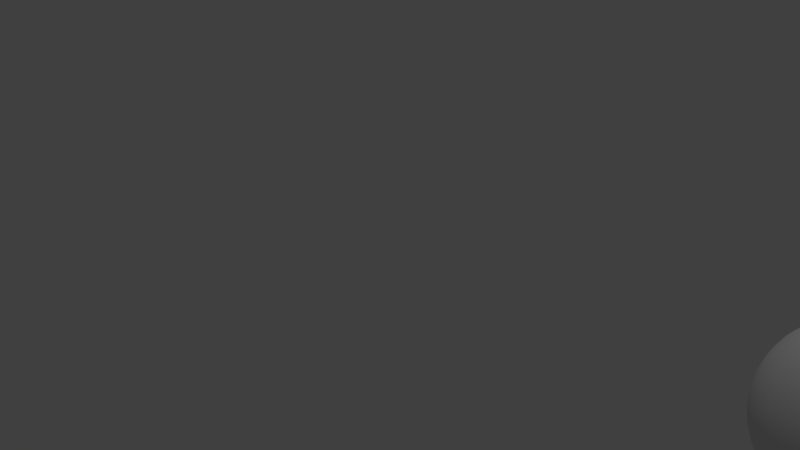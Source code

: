# Source: Simple_Eye_Rig.blend  (saved by Blender 2.79.0; exported with 4.5.12 LTS)
import bpy
from mathutils import Matrix  # noqa: F401  (used for matrix-valued properties, if any)

bpy.ops.wm.read_factory_settings(use_empty=True)
scene = bpy.context.scene
scene.name = 'Scene'

# ---- collections
col_collection_1 = bpy.data.collections.new('Collection 1'); scene.collection.children.link(col_collection_1)

# ---- materials (node trees are filled in below, after node groups)
mat_eye = bpy.data.materials.new('Eye')
mat_eye.alpha_threshold = 0.0
mat_eye.roughness = 0.5
mat_pupil = bpy.data.materials.new('Pupil')
mat_pupil.alpha_threshold = 0.0
mat_pupil.diffuse_color = (0.0, 0.0, 0.0, 1.0)
mat_pupil.roughness = 0.5

# ---- material node trees

# ---- world
world_world = bpy.data.worlds.new('World'); scene.world = world_world
world_world.color = (0.05088, 0.05088, 0.05088)
world_world.use_sun_shadow = False
world_world.sun_shadow_jitter_overblur = 0.0
world_world.cycles.sampling_method = 'MANUAL'

# ---- cameras
cam_camera = bpy.data.cameras.new('Camera')
cam_camera.clip_end = 100.0
cam_camera.lens = 35.0
cam_camera.sensor_width = 32.0
cam_camera.sensor_height = 18.0
cam_camera.ortho_scale = 7.314
cam_camera.dof.focus_distance = 0.0

# ---- lights
light_lamp = bpy.data.lights.new('Lamp', 'POINT')
light_lamp.transmission_factor = 0.0
light_lamp.cutoff_distance = 30.0
light_lamp.energy = 100.0
light_lamp.shadow_buffer_clip_start = 1.001
light_lamp.shadow_soft_size = 0.1
light_lamp.shadow_maximum_resolution = 0.006
light_lamp.use_absolute_resolution = True

# ---- meshes
me_sphere_001 = bpy.data.meshes.new('Sphere.001')
me_sphere_001.from_pydata([(-1.085e-07, 1.0, 4.829e-08), (0.03806, -0.9808, 0.1913), (0.07466, -0.9239, 0.3753), (0.1084, -0.8315, 0.5449), (0.1379, -0.7071, 0.6935), (0.1622, -0.5556, 0.8155), (0.1802, -0.3827, 0.9061), (0.1913, -0.1951, 0.9619), (0.1951, -2.265e-07, 0.9808), (0.1913, 0.1951, 0.9619), (0.1802, 0.3827, 0.9061), (0.1622, 0.5556, 0.8155), (0.1379, 0.7071, 0.6935), (0.1084, 0.8315, 0.5449), (0.07466, 0.9239, 0.3753), (0.03806, 0.9808, 0.1913), (0.07466, -0.9808, 0.1802), (0.1464, -0.9239, 0.3536), (0.2126, -0.8315, 0.5133), (0.2706, -0.7071, 0.6533), (0.3182, -0.5556, 0.7682), (0.3536, -0.3827, 0.8536), (0.3753, -0.1951, 0.9061), (0.3827, -2.172e-07, 0.9239), (0.3753, 0.1951, 0.9061), (0.3536, 0.3827, 0.8536), (0.3182, 0.5556, 0.7682), (0.2706, 0.7071, 0.6533), (0.2126, 0.8315, 0.5133), (0.1464, 0.9239, 0.3536), (0.07466, 0.9808, 0.1802), (0.1084, -0.9808, 0.1622), (0.2126, -0.9239, 0.3182), (0.3087, -0.8315, 0.4619), (0.3928, -0.7071, 0.5879), (0.4619, -0.5556, 0.6913), (0.5133, -0.3827, 0.7682), (0.5449, -0.1951, 0.8155), (0.5556, -2.022e-07, 0.8315), (0.5449, 0.1951, 0.8155), (0.5133, 0.3827, 0.7682), (0.4619, 0.5556, 0.6913), (0.3928, 0.7071, 0.5879), (0.3087, 0.8315, 0.4619), (0.2126, 0.9239, 0.3182), (0.1084, 0.9808, 0.1622), (0.1379, -0.9808, 0.1379), (0.2706, -0.9239, 0.2706), (0.3928, -0.8315, 0.3928), (0.5, -0.7071, 0.5), (0.5879, -0.5556, 0.5879), (0.6533, -0.3827, 0.6533), (0.6935, -0.1951, 0.6935), (0.7071, -1.819e-07, 0.7071), (0.6935, 0.1951, 0.6935), (0.6533, 0.3827, 0.6533), (0.5879, 0.5556, 0.5879), (0.5, 0.7071, 0.5), (0.3928, 0.8315, 0.3928), (0.2706, 0.9239, 0.2706), (0.1379, 0.9808, 0.1379), (0.1622, -0.9808, 0.1084), (0.3182, -0.9239, 0.2126), (0.4619, -0.8315, 0.3087), (0.5879, -0.7071, 0.3928), (0.6913, -0.5556, 0.4619), (0.7682, -0.3827, 0.5133), (0.8155, -0.1951, 0.5449), (0.8315, -1.572e-07, 0.5556), (0.8155, 0.1951, 0.5449), (0.7682, 0.3827, 0.5133), (0.6913, 0.5556, 0.4619), (0.5879, 0.7071, 0.3928), (0.4619, 0.8315, 0.3087), (0.3182, 0.9239, 0.2126), (0.1622, 0.9808, 0.1084), (0.1802, -0.9808, 0.07466), (0.3536, -0.9239, 0.1464), (0.5133, -0.8315, 0.2126), (0.6533, -0.7071, 0.2706), (0.7682, -0.5556, 0.3182), (0.8536, -0.3827, 0.3536), (0.9061, -0.1951, 0.3753), (0.9239, -1.291e-07, 0.3827), (0.9061, 0.1951, 0.3753), (0.8536, 0.3827, 0.3536), (0.7682, 0.5556, 0.3182), (0.6533, 0.7071, 0.2706), (0.5133, 0.8315, 0.2126), (0.3536, 0.9239, 0.1464), (0.1802, 0.9808, 0.07466), (0.1913, -0.9808, 0.03806), (0.3753, -0.9239, 0.07466), (0.5449, -0.8315, 0.1084), (0.6935, -0.7071, 0.1379), (0.8155, -0.5556, 0.1622), (0.9061, -0.3827, 0.1802), (0.9619, -0.1951, 0.1913), (0.9808, -9.85e-08, 0.1951), (0.9619, 0.1951, 0.1913), (0.9061, 0.3827, 0.1802), (0.8155, 0.5556, 0.1622), (0.6935, 0.7071, 0.1379), (0.5449, 0.8315, 0.1084), (0.3753, 0.9239, 0.07466), (0.1913, 0.9808, 0.03806), (0.1951, -0.9808, -2.752e-07), (0.3827, -0.9239, -2.585e-07), (0.5556, -0.8315, -2.36e-07), (0.7071, -0.7071, -2.232e-07), (0.8315, -0.5556, -2.134e-07), (0.9239, -0.3827, -1.256e-07), (0.9808, -0.1951, -2.143e-07), (1.0, -6.672e-08, -1.676e-07), (0.9808, 0.1951, -1.507e-07), (0.9239, 0.3827, 4.378e-08), (0.8315, 0.5556, -3.236e-08), (0.7071, 0.7071, 7.23e-09), (0.5556, 0.8315, 5.14e-09), (0.3827, 0.9239, 5.745e-08), (0.1951, 0.9808, 6.299e-08), (0.1913, -0.9808, -0.03806), (0.3753, -0.9239, -0.07466), (0.5449, -0.8315, -0.1084), (0.6935, -0.7071, -0.1379), (0.8155, -0.5556, -0.1622), (0.9061, -0.3827, -0.1802), (0.9619, -0.1951, -0.1913), (0.9808, -3.493e-08, -0.1951), (0.9619, 0.1951, -0.1913), (0.9061, 0.3827, -0.1802), (0.8155, 0.5556, -0.1622), (0.6935, 0.7071, -0.1379), (0.5449, 0.8315, -0.1084), (0.3753, 0.9239, -0.07466), (0.1913, 0.9808, -0.03806), (0.1802, -0.9808, -0.07466), (0.3536, -0.9239, -0.1464), (0.5133, -0.8315, -0.2126), (0.6533, -0.7071, -0.2706), (0.7682, -0.5556, -0.3182), (0.8536, -0.3827, -0.3536), (0.9061, -0.1951, -0.3753), (0.9239, -4.371e-09, -0.3827), (0.9061, 0.1951, -0.3753), (0.8536, 0.3827, -0.3536), (0.7682, 0.5556, -0.3182), (0.6533, 0.7071, -0.2706), (0.5133, 0.8315, -0.2126), (0.3536, 0.9239, -0.1464), (0.1802, 0.9808, -0.07466), (0.1622, -0.9808, -0.1084), (0.3182, -0.9239, -0.2126), (0.4619, -0.8315, -0.3087), (0.5879, -0.7071, -0.3928), (0.6913, -0.5556, -0.4619), (0.7682, -0.3827, -0.5133), (0.8155, -0.1951, -0.5449), (0.8315, 2.38e-08, -0.5556), (0.8155, 0.1951, -0.5449), (0.7682, 0.3827, -0.5133), (0.6913, 0.5556, -0.4619), (0.5879, 0.7071, -0.3928), (0.4619, 0.8315, -0.3087), (0.3182, 0.9239, -0.2126), (0.1622, 0.9808, -0.1084), (0.1379, -0.9808, -0.138), (0.2706, -0.9239, -0.2706), (0.3928, -0.8315, -0.3928), (0.5, -0.7071, -0.5), (0.5879, -0.5556, -0.5879), (0.6533, -0.3827, -0.6533), (0.6935, -0.1951, -0.6935), (0.7071, 4.848e-08, -0.7071), (0.6935, 0.1951, -0.6935), (0.6533, 0.3827, -0.6533), (0.5879, 0.5556, -0.5879), (0.5, 0.7071, -0.5), (0.3928, 0.8315, -0.3928), (0.2706, 0.9239, -0.2706), (0.1379, 0.9808, -0.1379), (0.1084, -0.9808, -0.1622), (0.2126, -0.9239, -0.3182), (0.3087, -0.8315, -0.4619), (0.3928, -0.7071, -0.5879), (0.4619, -0.5556, -0.6913), (0.5133, -0.3827, -0.7682), (0.5449, -0.1951, -0.8155), (0.5556, 6.875e-08, -0.8315), (0.5449, 0.1951, -0.8155), (0.5133, 0.3827, -0.7682), (0.4619, 0.5556, -0.6913), (0.3928, 0.7071, -0.5879), (0.3087, 0.8315, -0.4619), (0.2126, 0.9239, -0.3182), (0.1084, 0.9808, -0.1622), (0.07466, -0.9808, -0.1802), (0.1464, -0.9239, -0.3536), (0.2126, -0.8315, -0.5133), (0.2706, -0.7071, -0.6533), (0.3182, -0.5556, -0.7682), (0.3536, -0.3827, -0.8536), (0.3753, -0.1951, -0.9061), (0.3827, 8.38e-08, -0.9239), (0.3753, 0.1951, -0.9061), (0.3536, 0.3827, -0.8536), (0.3182, 0.5556, -0.7682), (0.2706, 0.7071, -0.6533), (0.2126, 0.8315, -0.5133), (0.1464, 0.9239, -0.3536), (0.07466, 0.9808, -0.1802), (0.03806, -0.9808, -0.1913), (0.07466, -0.9239, -0.3753), (0.1084, -0.8315, -0.5449), (0.1379, -0.7071, -0.6935), (0.1622, -0.5556, -0.8155), (0.1802, -0.3827, -0.9061), (0.1913, -0.1951, -0.9619), (0.1951, 9.307e-08, -0.9808), (0.1913, 0.1951, -0.9619), (0.1802, 0.3827, -0.9061), (0.1622, 0.5556, -0.8155), (0.1379, 0.7071, -0.6935), (0.1084, 0.8315, -0.5449), (0.07466, 0.9239, -0.3753), (0.03806, 0.9808, -0.1913), (-1.157e-07, -0.9808, -0.1951), (-6.726e-08, -0.9239, -0.3827), (-8.217e-08, -0.8315, -0.5556), (-1.343e-07, -0.7071, -0.7071), (-1.939e-07, -0.5556, -0.8315), (-4.491e-08, -0.3827, -0.9239), (-1.939e-07, -0.1951, -0.9808), (-2.088e-07, 9.62e-08, -1.0), (-1.939e-07, 0.1951, -0.9808), (-4.491e-08, 0.3827, -0.9239), (-1.939e-07, 0.5556, -0.8315), (-1.343e-07, 0.7071, -0.7071), (-1.194e-07, 0.8315, -0.5556), (-1.045e-07, 0.9239, -0.3827), (-1.045e-07, 0.9808, -0.1951), (-0.03806, -0.9808, -0.1913), (-0.07466, -0.9239, -0.3753), (-0.1084, -0.8315, -0.5449), (-0.1379, -0.7071, -0.6935), (-0.1622, -0.5556, -0.8155), (-0.1802, -0.3827, -0.9061), (-0.1913, -0.1951, -0.9619), (-0.1951, 9.307e-08, -0.9808), (-0.1913, 0.1951, -0.9619), (-0.1802, 0.3827, -0.9061), (-0.1622, 0.5556, -0.8155), (-0.1379, 0.7071, -0.6935), (-0.1084, 0.8315, -0.5449), (-0.07466, 0.9239, -0.3753), (-0.03806, 0.9808, -0.1913), (-2.332e-07, -1.0, -5.786e-07), (-0.07466, -0.9808, -0.1802), (-0.1464, -0.9239, -0.3536), (-0.2126, -0.8315, -0.5133), (-0.2706, -0.7071, -0.6533), (-0.3182, -0.5556, -0.7682), (-0.3536, -0.3827, -0.8536), (-0.3753, -0.1951, -0.9061), (-0.3827, 8.38e-08, -0.9239), (-0.3753, 0.1951, -0.9061), (-0.3536, 0.3827, -0.8536), (-0.3182, 0.5556, -0.7682), (-0.2706, 0.7071, -0.6533), (-0.2126, 0.8315, -0.5133), (-0.1464, 0.9239, -0.3536), (-0.07466, 0.9808, -0.1802), (-0.1084, -0.9808, -0.1622), (-0.2126, -0.9239, -0.3182), (-0.3087, -0.8315, -0.4619), (-0.3928, -0.7071, -0.5879), (-0.4619, -0.5556, -0.6913), (-0.5133, -0.3827, -0.7682), (-0.5449, -0.1951, -0.8155), (-0.5556, 6.875e-08, -0.8315), (-0.5449, 0.1951, -0.8155), (-0.5133, 0.3827, -0.7682), (-0.4619, 0.5556, -0.6913), (-0.3928, 0.7071, -0.5879), (-0.3087, 0.8315, -0.4619), (-0.2126, 0.9239, -0.3182), (-0.1084, 0.9808, -0.1622), (-0.1379, -0.9808, -0.138), (-0.2706, -0.9239, -0.2706), (-0.3928, -0.8315, -0.3928), (-0.5, -0.7071, -0.5), (-0.5879, -0.5556, -0.5879), (-0.6533, -0.3827, -0.6533), (-0.6935, -0.1951, -0.6935), (-0.7071, 4.848e-08, -0.7071), (-0.6935, 0.1951, -0.6935), (-0.6533, 0.3827, -0.6533), (-0.5879, 0.5556, -0.5879), (-0.5, 0.7071, -0.5), (-0.3928, 0.8315, -0.3928), (-0.2706, 0.9239, -0.2706), (-0.1379, 0.9808, -0.1379), (-0.1622, -0.9808, -0.1084), (-0.3182, -0.9239, -0.2126), (-0.4619, -0.8315, -0.3087), (-0.5879, -0.7071, -0.3928), (-0.6913, -0.5556, -0.4619), (-0.7682, -0.3827, -0.5133), (-0.8155, -0.1951, -0.5449), (-0.8315, 2.38e-08, -0.5556), (-0.8155, 0.1951, -0.5449), (-0.7682, 0.3827, -0.5133), (-0.6913, 0.5556, -0.4619), (-0.5879, 0.7071, -0.3928), (-0.4619, 0.8315, -0.3087), (-0.3182, 0.9239, -0.2126), (-0.1622, 0.9808, -0.1084), (-0.1802, -0.9808, -0.07466), (-0.3536, -0.9239, -0.1464), (-0.5133, -0.8315, -0.2126), (-0.6533, -0.7071, -0.2706), (-0.7682, -0.5556, -0.3182), (-0.8536, -0.3827, -0.3536), (-0.9061, -0.1951, -0.3753), (-0.9239, -4.371e-09, -0.3827), (-0.9061, 0.1951, -0.3753), (-0.8536, 0.3827, -0.3536), (-0.7682, 0.5556, -0.3182), (-0.6533, 0.7071, -0.2706), (-0.5133, 0.8315, -0.2126), (-0.3536, 0.9239, -0.1464), (-0.1802, 0.9808, -0.07466), (-0.1913, -0.9808, -0.03806), (-0.3753, -0.9239, -0.07466), (-0.5449, -0.8315, -0.1084), (-0.6935, -0.7071, -0.1379), (-0.8155, -0.5556, -0.1622), (-0.9061, -0.3827, -0.1802), (-0.9619, -0.1951, -0.1913), (-0.9808, -3.493e-08, -0.1951), (-0.9619, 0.1951, -0.1913), (-0.9061, 0.3827, -0.1802), (-0.8155, 0.5556, -0.1622), (-0.6935, 0.7071, -0.1379), (-0.5449, 0.8315, -0.1084), (-0.3753, 0.9239, -0.07466), (-0.1913, 0.9808, -0.03806), (-0.1951, -0.9808, -2.603e-07), (-0.3827, -0.9239, -2.212e-07), (-0.5556, -0.8315, -2.062e-07), (-0.7071, -0.7071, -8.906e-08), (-0.8315, -0.5556, -1.967e-08), (-0.9239, -0.3827, -1.703e-07), (-0.9808, -0.1951, 8.376e-08), (-1.0, -6.672e-08, 7.084e-08), (-0.9808, 0.1951, 1.473e-07), (-0.9239, 0.3827, -4.563e-08), (-0.8315, 0.5556, 1.614e-07), (-0.7071, 0.7071, 1.413e-07), (-0.5556, 0.8315, 8.71e-08), (-0.3827, 0.9239, 1.096e-07), (-0.1951, 0.9808, 5.554e-08), (-0.1913, -0.9808, 0.03806), (-0.3753, -0.9239, 0.07466), (-0.5449, -0.8315, 0.1084), (-0.6935, -0.7071, 0.1379), (-0.8155, -0.5556, 0.1622), (-0.9061, -0.3827, 0.1802), (-0.9619, -0.1951, 0.1913), (-0.9808, -9.85e-08, 0.1951), (-0.9619, 0.1951, 0.1913), (-0.9061, 0.3827, 0.1802), (-0.8155, 0.5556, 0.1622), (-0.6935, 0.7071, 0.1379), (-0.5449, 0.8315, 0.1084), (-0.3753, 0.9239, 0.07466), (-0.1913, 0.9808, 0.03806), (-0.1802, -0.9808, 0.07466), (-0.3536, -0.9239, 0.1464), (-0.5133, -0.8315, 0.2126), (-0.6533, -0.7071, 0.2706), (-0.7682, -0.5556, 0.3182), (-0.8536, -0.3827, 0.3536), (-0.9061, -0.1951, 0.3753), (-0.9239, -1.291e-07, 0.3827), (-0.9061, 0.1951, 0.3753), (-0.8536, 0.3827, 0.3536), (-0.7682, 0.5556, 0.3182), (-0.6533, 0.7071, 0.2706), (-0.5133, 0.8315, 0.2126), (-0.3536, 0.9239, 0.1464), (-0.1802, 0.9808, 0.07466), (-0.1622, -0.9808, 0.1084), (-0.3182, -0.9239, 0.2126), (-0.4619, -0.8315, 0.3087), (-0.5879, -0.7071, 0.3928), (-0.6913, -0.5556, 0.4619), (-0.7682, -0.3827, 0.5133), (-0.8155, -0.1951, 0.5449), (-0.8315, -1.572e-07, 0.5556), (-0.8155, 0.1951, 0.5449), (-0.7682, 0.3827, 0.5133), (-0.6913, 0.5556, 0.4619), (-0.5879, 0.7071, 0.3928), (-0.4619, 0.8315, 0.3087), (-0.3182, 0.9239, 0.2126), (-0.1622, 0.9808, 0.1084), (-0.1379, -0.9808, 0.1379), (-0.2706, -0.9239, 0.2706), (-0.3928, -0.8315, 0.3928), (-0.5, -0.7071, 0.5), (-0.5879, -0.5556, 0.5879), (-0.6533, -0.3827, 0.6533), (-0.6935, -0.1951, 0.6935), (-0.7071, -1.819e-07, 0.7071), (-0.6935, 0.1951, 0.6935), (-0.6533, 0.3827, 0.6533), (-0.5879, 0.5556, 0.5879), (-0.5, 0.7071, 0.5), (-0.3928, 0.8315, 0.3928), (-0.2706, 0.9239, 0.2706), (-0.1379, 0.9808, 0.1379), (-0.1084, -0.9808, 0.1622), (-0.2126, -0.9239, 0.3182), (-0.3087, -0.8315, 0.4619), (-0.3928, -0.7071, 0.5879), (-0.4619, -0.5556, 0.6913), (-0.5133, -0.3827, 0.7682), (-0.5449, -0.1951, 0.8155), (-0.5556, -2.022e-07, 0.8315), (-0.5449, 0.1951, 0.8155), (-0.5133, 0.3827, 0.7682), (-0.4619, 0.5556, 0.6913), (-0.3928, 0.7071, 0.5879), (-0.3087, 0.8315, 0.4619), (-0.2126, 0.9239, 0.3182), (-0.1084, 0.9808, 0.1622), (-0.07466, -0.9808, 0.1802), (-0.1464, -0.9239, 0.3536), (-0.2126, -0.8315, 0.5133), (-0.2706, -0.7071, 0.6533), (-0.3182, -0.5556, 0.7682), (-0.3536, -0.3827, 0.8536), (-0.3753, -0.1951, 0.9061), (-0.3827, -2.172e-07, 0.9239), (-0.3753, 0.1951, 0.9061), (-0.3536, 0.3827, 0.8536), (-0.3182, 0.5556, 0.7682), (-0.2706, 0.7071, 0.6533), (-0.2126, 0.8315, 0.5133), (-0.1464, 0.9239, 0.3536), (-0.07466, 0.9808, 0.1802), (-0.03806, -0.9808, 0.1913), (-0.07466, -0.9239, 0.3753), (-0.1084, -0.8315, 0.5449), (-0.1379, -0.7071, 0.6935), (-0.1622, -0.5556, 0.8155), (-0.1802, -0.3827, 0.9061), (-0.1913, -0.1951, 0.9619), (-0.1951, -2.265e-07, 0.9808), (-0.1913, 0.1951, 0.9619), (-0.1802, 0.3827, 0.9061), (-0.1622, 0.5556, 0.8155), (-0.1379, 0.7071, 0.6935), (-0.1084, 0.8315, 0.5449), (-0.07466, 0.9239, 0.3753), (-0.03806, 0.9808, 0.1913), (-7.099e-08, -0.9808, 0.1951), (-3.001e-08, -0.9239, 0.3827), (-2.095e-10, -0.8315, 0.5556), (4.449e-08, -0.7071, 0.7071), (1.637e-07, -0.5556, 0.8315), (-4.491e-08, -0.3827, 0.9239), (1.488e-07, -0.1951, 0.9808), (1.637e-07, -2.296e-07, 1.0), (1.488e-07, 0.1951, 0.9808), (-4.491e-08, 0.3827, 0.9239), (1.637e-07, 0.5556, 0.8315), (4.449e-08, 0.7071, 0.7071), (1.469e-08, 0.8315, 0.5556), (-3.001e-08, 0.9239, 0.3827), (-9.334e-08, 0.9808, 0.1951)], [], [(468, 467, 1, 2), (476, 475, 9, 10), (469, 468, 2, 3), (477, 476, 10, 11), (470, 469, 3, 4), (478, 477, 11, 12), (471, 470, 4, 5), (479, 478, 12, 13), (472, 471, 5, 6), (480, 479, 13, 14), (473, 472, 6, 7), (481, 480, 14, 15), (474, 473, 7, 8), (467, 256, 1), (0, 481, 15), (475, 474, 8, 9), (8, 7, 22, 23), (1, 256, 16), (0, 15, 30), (9, 8, 23, 24), (2, 1, 16, 17), (10, 9, 24, 25), (3, 2, 17, 18), (11, 10, 25, 26), (4, 3, 18, 19), (12, 11, 26, 27), (5, 4, 19, 20), (13, 12, 27, 28), (6, 5, 20, 21), (14, 13, 28, 29), (7, 6, 21, 22), (15, 14, 29, 30), (27, 26, 41, 42), (20, 19, 34, 35), (28, 27, 42, 43), (21, 20, 35, 36), (29, 28, 43, 44), (22, 21, 36, 37), (30, 29, 44, 45), (23, 22, 37, 38), (16, 256, 31), (0, 30, 45), (24, 23, 38, 39), (17, 16, 31, 32), (25, 24, 39, 40), (18, 17, 32, 33), (26, 25, 40, 41), (19, 18, 33, 34), (0, 45, 60), (39, 38, 53, 54), (32, 31, 46, 47), (40, 39, 54, 55), (33, 32, 47, 48), (41, 40, 55, 56), (34, 33, 48, 49), (42, 41, 56, 57), (35, 34, 49, 50), (43, 42, 57, 58), (36, 35, 50, 51), (44, 43, 58, 59), (37, 36, 51, 52), (45, 44, 59, 60), (38, 37, 52, 53), (31, 256, 46), (58, 57, 72, 73), (51, 50, 65, 66), (59, 58, 73, 74), (52, 51, 66, 67), (60, 59, 74, 75), (53, 52, 67, 68), (46, 256, 61), (0, 60, 75), (54, 53, 68, 69), (47, 46, 61, 62), (55, 54, 69, 70), (48, 47, 62, 63), (56, 55, 70, 71), (49, 48, 63, 64), (57, 56, 71, 72), (50, 49, 64, 65), (62, 61, 76, 77), (70, 69, 84, 85), (63, 62, 77, 78), (71, 70, 85, 86), (64, 63, 78, 79), (72, 71, 86, 87), (65, 64, 79, 80), (73, 72, 87, 88), (66, 65, 80, 81), (74, 73, 88, 89), (67, 66, 81, 82), (75, 74, 89, 90), (68, 67, 82, 83), (61, 256, 76), (0, 75, 90), (69, 68, 83, 84), (81, 80, 95, 96), (89, 88, 103, 104), (82, 81, 96, 97), (90, 89, 104, 105), (83, 82, 97, 98), (76, 256, 91), (0, 90, 105), (84, 83, 98, 99), (77, 76, 91, 92), (85, 84, 99, 100), (78, 77, 92, 93), (86, 85, 100, 101), (79, 78, 93, 94), (87, 86, 101, 102), (80, 79, 94, 95), (88, 87, 102, 103), (100, 99, 114, 115), (93, 92, 107, 108), (101, 100, 115, 116), (94, 93, 108, 109), (102, 101, 116, 117), (95, 94, 109, 110), (103, 102, 117, 118), (96, 95, 110, 111), (104, 103, 118, 119), (97, 96, 111, 112), (105, 104, 119, 120), (98, 97, 112, 113), (91, 256, 106), (0, 105, 120), (99, 98, 113, 114), (92, 91, 106, 107), (119, 118, 133, 134), (112, 111, 126, 127), (120, 119, 134, 135), (113, 112, 127, 128), (106, 256, 121), (0, 120, 135), (114, 113, 128, 129), (107, 106, 121, 122), (115, 114, 129, 130), (108, 107, 122, 123), (116, 115, 130, 131), (109, 108, 123, 124), (117, 116, 131, 132), (110, 109, 124, 125), (118, 117, 132, 133), (111, 110, 125, 126), (123, 122, 137, 138), (131, 130, 145, 146), (124, 123, 138, 139), (132, 131, 146, 147), (125, 124, 139, 140), (133, 132, 147, 148), (126, 125, 140, 141), (134, 133, 148, 149), (127, 126, 141, 142), (135, 134, 149, 150), (128, 127, 142, 143), (121, 256, 136), (0, 135, 150), (129, 128, 143, 144), (122, 121, 136, 137), (130, 129, 144, 145), (142, 141, 156, 157), (150, 149, 164, 165), (143, 142, 157, 158), (136, 256, 151), (0, 150, 165), (144, 143, 158, 159), (137, 136, 151, 152), (145, 144, 159, 160), (138, 137, 152, 153), (146, 145, 160, 161), (139, 138, 153, 154), (147, 146, 161, 162), (140, 139, 154, 155), (148, 147, 162, 163), (141, 140, 155, 156), (149, 148, 163, 164), (161, 160, 175, 176), (154, 153, 168, 169), (162, 161, 176, 177), (155, 154, 169, 170), (163, 162, 177, 178), (156, 155, 170, 171), (164, 163, 178, 179), (157, 156, 171, 172), (165, 164, 179, 180), (158, 157, 172, 173), (151, 256, 166), (0, 165, 180), (159, 158, 173, 174), (152, 151, 166, 167), (160, 159, 174, 175), (153, 152, 167, 168), (180, 179, 194, 195), (173, 172, 187, 188), (166, 256, 181), (0, 180, 195), (174, 173, 188, 189), (167, 166, 181, 182), (175, 174, 189, 190), (168, 167, 182, 183), (176, 175, 190, 191), (169, 168, 183, 184), (177, 176, 191, 192), (170, 169, 184, 185), (178, 177, 192, 193), (171, 170, 185, 186), (179, 178, 193, 194), (172, 171, 186, 187), (192, 191, 206, 207), (185, 184, 199, 200), (193, 192, 207, 208), (186, 185, 200, 201), (194, 193, 208, 209), (187, 186, 201, 202), (195, 194, 209, 210), (188, 187, 202, 203), (181, 256, 196), (0, 195, 210), (189, 188, 203, 204), (182, 181, 196, 197), (190, 189, 204, 205), (183, 182, 197, 198), (191, 190, 205, 206), (184, 183, 198, 199), (196, 256, 211), (0, 210, 225), (204, 203, 218, 219), (197, 196, 211, 212), (205, 204, 219, 220), (198, 197, 212, 213), (206, 205, 220, 221), (199, 198, 213, 214), (207, 206, 221, 222), (200, 199, 214, 215), (208, 207, 222, 223), (201, 200, 215, 216), (209, 208, 223, 224), (202, 201, 216, 217), (210, 209, 224, 225), (203, 202, 217, 218), (215, 214, 229, 230), (223, 222, 237, 238), (216, 215, 230, 231), (224, 223, 238, 239), (217, 216, 231, 232), (225, 224, 239, 240), (218, 217, 232, 233), (211, 256, 226), (0, 225, 240), (219, 218, 233, 234), (212, 211, 226, 227), (220, 219, 234, 235), (213, 212, 227, 228), (221, 220, 235, 236), (214, 213, 228, 229), (222, 221, 236, 237), (234, 233, 248, 249), (227, 226, 241, 242), (235, 234, 249, 250), (228, 227, 242, 243), (236, 235, 250, 251), (229, 228, 243, 244), (237, 236, 251, 252), (230, 229, 244, 245), (238, 237, 252, 253), (231, 230, 245, 246), (239, 238, 253, 254), (232, 231, 246, 247), (240, 239, 254, 255), (233, 232, 247, 248), (226, 256, 241), (0, 240, 255), (253, 252, 268, 269), (246, 245, 261, 262), (254, 253, 269, 270), (247, 246, 262, 263), (255, 254, 270, 271), (248, 247, 263, 264), (241, 256, 257), (0, 255, 271), (249, 248, 264, 265), (242, 241, 257, 258), (250, 249, 265, 266), (243, 242, 258, 259), (251, 250, 266, 267), (244, 243, 259, 260), (252, 251, 267, 268), (245, 244, 260, 261), (258, 257, 272, 273), (266, 265, 280, 281), (259, 258, 273, 274), (267, 266, 281, 282), (260, 259, 274, 275), (268, 267, 282, 283), (261, 260, 275, 276), (269, 268, 283, 284), (262, 261, 276, 277), (270, 269, 284, 285), (263, 262, 277, 278), (271, 270, 285, 286), (264, 263, 278, 279), (257, 256, 272), (0, 271, 286), (265, 264, 279, 280), (277, 276, 291, 292), (285, 284, 299, 300), (278, 277, 292, 293), (286, 285, 300, 301), (279, 278, 293, 294), (272, 256, 287), (0, 286, 301), (280, 279, 294, 295), (273, 272, 287, 288), (281, 280, 295, 296), (274, 273, 288, 289), (282, 281, 296, 297), (275, 274, 289, 290), (283, 282, 297, 298), (276, 275, 290, 291), (284, 283, 298, 299), (296, 295, 310, 311), (289, 288, 303, 304), (297, 296, 311, 312), (290, 289, 304, 305), (298, 297, 312, 313), (291, 290, 305, 306), (299, 298, 313, 314), (292, 291, 306, 307), (300, 299, 314, 315), (293, 292, 307, 308), (301, 300, 315, 316), (294, 293, 308, 309), (287, 256, 302), (0, 301, 316), (295, 294, 309, 310), (288, 287, 302, 303), (315, 314, 329, 330), (308, 307, 322, 323), (316, 315, 330, 331), (309, 308, 323, 324), (302, 256, 317), (0, 316, 331), (310, 309, 324, 325), (303, 302, 317, 318), (311, 310, 325, 326), (304, 303, 318, 319), (312, 311, 326, 327), (305, 304, 319, 320), (313, 312, 327, 328), (306, 305, 320, 321), (314, 313, 328, 329), (307, 306, 321, 322), (327, 326, 341, 342), (320, 319, 334, 335), (328, 327, 342, 343), (321, 320, 335, 336), (329, 328, 343, 344), (322, 321, 336, 337), (330, 329, 344, 345), (323, 322, 337, 338), (331, 330, 345, 346), (324, 323, 338, 339), (317, 256, 332), (0, 331, 346), (325, 324, 339, 340), (318, 317, 332, 333), (326, 325, 340, 341), (319, 318, 333, 334), (346, 345, 360, 361), (339, 338, 353, 354), (332, 256, 347), (0, 346, 361), (340, 339, 354, 355), (333, 332, 347, 348), (341, 340, 355, 356), (334, 333, 348, 349), (342, 341, 356, 357), (335, 334, 349, 350), (343, 342, 357, 358), (336, 335, 350, 351), (344, 343, 358, 359), (337, 336, 351, 352), (345, 344, 359, 360), (338, 337, 352, 353), (350, 349, 364, 365), (358, 357, 372, 373), (351, 350, 365, 366), (359, 358, 373, 374), (352, 351, 366, 367), (360, 359, 374, 375), (353, 352, 367, 368), (361, 360, 375, 376), (354, 353, 368, 369), (347, 256, 362), (0, 361, 376), (355, 354, 369, 370), (348, 347, 362, 363), (356, 355, 370, 371), (349, 348, 363, 364), (357, 356, 371, 372), (369, 368, 383, 384), (362, 256, 377), (0, 376, 391), (370, 369, 384, 385), (363, 362, 377, 378), (371, 370, 385, 386), (364, 363, 378, 379), (372, 371, 386, 387), (365, 364, 379, 380), (373, 372, 387, 388), (366, 365, 380, 381), (374, 373, 388, 389), (367, 366, 381, 382), (375, 374, 389, 390), (368, 367, 382, 383), (376, 375, 390, 391), (388, 387, 402, 403), (381, 380, 395, 396), (389, 388, 403, 404), (382, 381, 396, 397), (390, 389, 404, 405), (383, 382, 397, 398), (391, 390, 405, 406), (384, 383, 398, 399), (377, 256, 392), (0, 391, 406), (385, 384, 399, 400), (378, 377, 392, 393), (386, 385, 400, 401), (379, 378, 393, 394), (387, 386, 401, 402), (380, 379, 394, 395), (392, 256, 407), (0, 406, 421), (400, 399, 414, 415), (393, 392, 407, 408), (401, 400, 415, 416), (394, 393, 408, 409), (402, 401, 416, 417), (395, 394, 409, 410), (403, 402, 417, 418), (396, 395, 410, 411), (404, 403, 418, 419), (397, 396, 411, 412), (405, 404, 419, 420), (398, 397, 412, 413), (406, 405, 420, 421), (399, 398, 413, 414), (411, 410, 425, 426), (419, 418, 433, 434), (412, 411, 426, 427), (420, 419, 434, 435), (413, 412, 427, 428), (421, 420, 435, 436), (414, 413, 428, 429), (407, 256, 422), (0, 421, 436), (415, 414, 429, 430), (408, 407, 422, 423), (416, 415, 430, 431), (409, 408, 423, 424), (417, 416, 431, 432), (410, 409, 424, 425), (418, 417, 432, 433), (430, 429, 444, 445), (423, 422, 437, 438), (431, 430, 445, 446), (424, 423, 438, 439), (432, 431, 446, 447), (425, 424, 439, 440), (433, 432, 447, 448), (426, 425, 440, 441), (434, 433, 448, 449), (427, 426, 441, 442), (435, 434, 449, 450), (428, 427, 442, 443), (436, 435, 450, 451), (429, 428, 443, 444), (422, 256, 437), (0, 436, 451), (449, 448, 463, 464), (442, 441, 456, 457), (450, 449, 464, 465), (443, 442, 457, 458), (451, 450, 465, 466), (444, 443, 458, 459), (437, 256, 452), (0, 451, 466), (445, 444, 459, 460), (438, 437, 452, 453), (446, 445, 460, 461), (439, 438, 453, 454), (447, 446, 461, 462), (440, 439, 454, 455), (448, 447, 462, 463), (441, 440, 455, 456), (461, 460, 475, 476), (454, 453, 468, 469), (462, 461, 476, 477), (455, 454, 469, 470), (463, 462, 477, 478), (456, 455, 470, 471), (464, 463, 478, 479), (457, 456, 471, 472), (465, 464, 479, 480), (458, 457, 472, 473), (466, 465, 480, 481), (459, 458, 473, 474), (452, 256, 467), (0, 466, 481), (460, 459, 474, 475), (453, 452, 467, 468)])
me_sphere_001.polygons.foreach_set('use_smooth', [True] * 512)
me_sphere_001.use_remesh_preserve_volume = False
me_sphere_001.use_remesh_preserve_attributes = False
me_sphere_001.use_mirror_vertex_groups = False
me_sphere_001.update()
me_sphere_002 = bpy.data.meshes.new('Sphere.002')
me_sphere_002.from_pydata([(5.96e-08, 0.02053, 0.436), (0.02991, 0.0595, -0.4313), (0.05866, 0.1372, -0.4101), (0.08516, 0.2097, -0.3732), (0.1084, 0.2741, -0.3219), (0.1275, 0.328, -0.2582), (0.1416, 0.3693, -0.1846), (0.1503, 0.3963, -0.1039), (0.1533, 0.4082, -0.01922), (0.1503, 0.4043, 0.0662), (0.1416, 0.385, 0.1491), (0.1275, 0.3508, 0.2262), (0.1084, 0.3032, 0.2947), (0.08516, 0.2438, 0.3518), (0.05866, 0.1752, 0.3954), (0.02991, 0.09977, 0.4238), (0.01378, 0.06379, -0.4315), (0.02703, 0.1457, -0.4105), (0.03924, 0.2219, -0.3737), (0.04994, 0.2897, -0.3226), (0.05872, 0.3463, -0.2591), (0.06525, 0.3896, -0.1856), (0.06927, 0.4179, -0.1049), (0.07062, 0.4302, -0.02026), (0.06927, 0.426, 0.06518), (0.06525, 0.4053, 0.1481), (0.05872, 0.3691, 0.2254), (0.04994, 0.3187, 0.2939), (0.03924, 0.2561, 0.3512), (0.02703, 0.1836, 0.395), (0.01378, 0.1041, 0.4236), (-0.002879, 0.06487, -0.4316), (-0.005647, 0.1478, -0.4106), (-0.008199, 0.225, -0.3739), (-0.01043, 0.2936, -0.3228), (-0.01227, 0.3509, -0.2593), (-0.01363, 0.3947, -0.1858), (-0.01447, 0.4233, -0.1052), (-0.01476, 0.4357, -0.02052), (-0.01447, 0.4313, 0.06493), (-0.01363, 0.4104, 0.1479), (-0.01227, 0.3737, 0.2251), (-0.01043, 0.3226, 0.2938), (-0.008198, 0.2591, 0.3511), (-0.005647, 0.1857, 0.3949), (-0.002879, 0.1051, 0.4236), (-0.01943, 0.06267, -0.4315), (-0.0381, 0.1435, -0.4104), (-0.05532, 0.2187, -0.3736), (-0.07041, 0.2856, -0.3224), (-0.08279, 0.3415, -0.2588), (-0.09199, 0.3843, -0.1853), (-0.09766, 0.4123, -0.1047), (-0.09957, 0.4245, -0.01999), (-0.09766, 0.4203, 0.06544), (-0.09199, 0.4, 0.1484), (-0.08279, 0.3643, 0.2256), (-0.07041, 0.3147, 0.2941), (-0.05532, 0.2529, 0.3514), (-0.0381, 0.1814, 0.3951), (-0.01943, 0.1029, 0.4237), (-0.03523, 0.05729, -0.4312), (-0.0691, 0.1329, -0.4099), (-0.1003, 0.2034, -0.3729), (-0.1277, 0.2661, -0.3215), (-0.1501, 0.3186, -0.2578), (-0.1668, 0.3588, -0.1841), (-0.1771, 0.3853, -0.1034), (-0.1806, 0.3969, -0.01869), (-0.1771, 0.3933, 0.06672), (-0.1668, 0.3746, 0.1496), (-0.1501, 0.3414, 0.2267), (-0.1277, 0.2952, 0.2951), (-0.1003, 0.2376, 0.3521), (-0.0691, 0.1709, 0.3956), (-0.03523, 0.09757, 0.4239), (-0.04967, 0.04894, -0.4308), (-0.09743, 0.1165, -0.4092), (-0.1415, 0.1797, -0.3718), (-0.18, 0.2359, -0.3201), (-0.2117, 0.283, -0.2561), (-0.2352, 0.3193, -0.1822), (-0.2497, 0.3433, -0.1014), (-0.2546, 0.3541, -0.01668), (-0.2497, 0.3513, 0.0687), (-0.2352, 0.335, 0.1514), (-0.2117, 0.3058, 0.2283), (-0.18, 0.2649, 0.2965), (-0.1415, 0.2138, 0.3532), (-0.09743, 0.1545, 0.3964), (-0.04967, 0.08922, 0.4243), (-0.06221, 0.03793, -0.4303), (-0.122, 0.09494, -0.4081), (-0.1772, 0.1483, -0.3703), (-0.2255, 0.196, -0.3182), (-0.2651, 0.2361, -0.2539), (-0.2946, 0.2672, -0.1798), (-0.3127, 0.2879, -0.0988), (-0.3189, 0.2977, -0.01402), (-0.3127, 0.296, 0.0713), (-0.2946, 0.2829, 0.1539), (-0.2651, 0.2589, 0.2306), (-0.2255, 0.225, 0.2984), (-0.1772, 0.1825, 0.3547), (-0.122, 0.1329, 0.3974), (-0.06221, 0.07821, 0.4249), (-0.07236, 0.0247, -0.4297), (-0.1419, 0.06898, -0.4069), (-0.2061, 0.1106, -0.3685), (-0.2623, 0.148, -0.3159), (-0.3084, 0.1797, -0.2512), (-0.3427, 0.2045, -0.1768), (-0.3638, 0.2214, -0.09567), (-0.3709, 0.2298, -0.01082), (-0.3638, 0.2294, 0.07444), (-0.3427, 0.2202, 0.1568), (-0.3084, 0.2025, 0.2332), (-0.2623, 0.177, 0.3006), (-0.2061, 0.1447, 0.3565), (-0.1419, 0.1069, 0.3986), (-0.07236, 0.06497, 0.4255), (-0.07972, 0.009734, -0.429), (-0.1564, 0.03963, -0.4055), (-0.227, 0.068, -0.3665), (-0.289, 0.09375, -0.3134), (-0.3398, 0.1159, -0.2482), (-0.3775, 0.1336, -0.1735), (-0.4008, 0.1462, -0.09213), (-0.4086, 0.1531, -0.007212), (-0.4008, 0.1542, 0.07798), (-0.3775, 0.1493, 0.1602), (-0.3398, 0.1387, 0.2362), (-0.289, 0.1228, 0.3032), (-0.227, 0.1021, 0.3585), (-0.1564, 0.07757, 0.4), (-0.07972, 0.05001, 0.4262), (-0.08402, -0.006376, -0.4282), (-0.1648, 0.008027, -0.404), (-0.2393, 0.02212, -0.3643), (-0.3045, 0.03536, -0.3106), (-0.3581, 0.04725, -0.245), (-0.3979, 0.05732, -0.1699), (-0.4224, 0.06518, -0.08831), (-0.4307, 0.07055, -0.003323), (-0.4224, 0.0732, 0.08179), (-0.3979, 0.07303, 0.1638), (-0.3581, 0.07006, 0.2394), (-0.3045, 0.0644, 0.3059), (-0.2393, 0.05627, 0.3606), (-0.1648, 0.04597, 0.4015), (-0.08402, 0.0339, 0.4269), (-0.0851, -0.02301, -0.4275), (-0.1669, -0.02461, -0.4025), (-0.2423, -0.02526, -0.3621), (-0.3084, -0.02494, -0.3078), (-0.3627, -0.02366, -0.2416), (-0.403, -0.02148, -0.1662), (-0.4278, -0.01846, -0.08437), (-0.4362, -0.01474, 0.0006942), (-0.4278, -0.01045, 0.08573), (-0.403, -0.005761, 0.1675), (-0.3627, -0.0008488, 0.2428), (-0.3084, 0.004096, 0.3088), (-0.2423, 0.008883, 0.3629), (-0.1669, 0.01333, 0.403), (-0.0851, 0.01726, 0.4277), (-0.0829, -0.03954, -0.4267), (-0.1626, -0.05703, -0.401), (-0.2361, -0.07233, -0.3599), (-0.3005, -0.08485, -0.305), (-0.3533, -0.09411, -0.2383), (-0.3926, -0.09975, -0.1625), (-0.4168, -0.1016, -0.08046), (-0.4249, -0.09946, 0.004684), (-0.4168, -0.09354, 0.08965), (-0.3926, -0.08403, 0.1712), (-0.3533, -0.07129, 0.2461), (-0.3005, -0.05581, 0.3116), (-0.2361, -0.03819, 0.3651), (-0.1626, -0.01909, 0.4046), (-0.0829, 0.0007344, 0.4285), (-0.07752, -0.05532, -0.4259), (-0.1521, -0.08799, -0.3995), (-0.2208, -0.1173, -0.3578), (-0.281, -0.1421, -0.3023), (-0.3304, -0.1614, -0.2351), (-0.3671, -0.1745, -0.159), (-0.3897, -0.1809, -0.07672), (-0.3973, -0.1804, 0.008494), (-0.3897, -0.1729, 0.09338), (-0.3671, -0.1588, 0.1747), (-0.3304, -0.1386, 0.2493), (-0.281, -0.113, 0.3143), (-0.2208, -0.08313, 0.3672), (-0.1521, -0.05005, 0.406), (-0.07752, -0.01505, 0.4292), (-0.06916, -0.06976, -0.4252), (-0.1357, -0.1163, -0.3982), (-0.1969, -0.1584, -0.3558), (-0.2507, -0.1944, -0.2998), (-0.2947, -0.2229, -0.2322), (-0.3275, -0.2428, -0.1558), (-0.3477, -0.2534, -0.0733), (-0.3545, -0.2543, 0.01198), (-0.3477, -0.2454, 0.0968), (-0.3275, -0.2271, 0.1779), (-0.2947, -0.2001, 0.2522), (-0.2507, -0.1653, 0.3167), (-0.1969, -0.1242, 0.3691), (-0.1357, -0.07836, 0.4074), (-0.06916, -0.02948, 0.4299), (-0.05814, -0.08228, -0.4247), (-0.114, -0.1409, -0.397), (-0.1656, -0.194, -0.3542), (-0.2107, -0.2397, -0.2977), (-0.2478, -0.2762, -0.2297), (-0.2753, -0.3021, -0.153), (-0.2923, -0.3164, -0.07034), (-0.298, -0.3185, 0.015), (-0.2923, -0.3084, 0.09977), (-0.2753, -0.2864, 0.1807), (-0.2478, -0.2534, 0.2547), (-0.2107, -0.2107, 0.3189), (-0.1656, -0.1599, 0.3708), (-0.114, -0.1029, 0.4085), (-0.05814, -0.042, 0.4305), (-0.04488, -0.09241, -0.4242), (-0.08804, -0.1607, -0.3961), (-0.1278, -0.2229, -0.3528), (-0.1627, -0.2765, -0.2959), (-0.1913, -0.3194, -0.2277), (-0.2126, -0.3501, -0.1507), (-0.2256, -0.3674, -0.06794), (-0.2301, -0.3705, 0.01745), (-0.2256, -0.3593, 0.1022), (-0.2126, -0.3344, 0.183), (-0.1913, -0.2966, 0.2567), (-0.1627, -0.2474, 0.3206), (-0.1278, -0.1888, 0.3722), (-0.08804, -0.1228, 0.4095), (-0.04488, -0.05214, 0.431), (-0.02991, -0.09977, -0.4238), (-0.05866, -0.1752, -0.3954), (-0.08516, -0.2438, -0.3518), (-0.1084, -0.3032, -0.2947), (-0.1275, -0.3508, -0.2262), (-0.1416, -0.385, -0.1491), (-0.1503, -0.4043, -0.0662), (-0.1533, -0.4082, 0.01922), (-0.1503, -0.3963, 0.1039), (-0.1416, -0.3693, 0.1846), (-0.1275, -0.328, 0.2582), (-0.1084, -0.2741, 0.3219), (-0.08516, -0.2097, 0.3732), (-0.05866, -0.1372, 0.4101), (-0.02991, -0.0595, 0.4313), (-1.788e-07, -0.02053, -0.436), (-0.01378, -0.1041, -0.4236), (-0.02703, -0.1836, -0.395), (-0.03924, -0.2561, -0.3512), (-0.04994, -0.3187, -0.2939), (-0.05872, -0.3691, -0.2254), (-0.06525, -0.4053, -0.1481), (-0.06927, -0.426, -0.06518), (-0.07062, -0.4302, 0.02026), (-0.06927, -0.4179, 0.1049), (-0.06525, -0.3896, 0.1856), (-0.05872, -0.3463, 0.2591), (-0.04994, -0.2897, 0.3226), (-0.03924, -0.2219, 0.3737), (-0.02703, -0.1457, 0.4105), (-0.01378, -0.06379, 0.4315), (0.002879, -0.1051, -0.4236), (0.005647, -0.1857, -0.3949), (0.008198, -0.2591, -0.3511), (0.01043, -0.3226, -0.2938), (0.01227, -0.3737, -0.2251), (0.01363, -0.4104, -0.1479), (0.01447, -0.4313, -0.06493), (0.01476, -0.4357, 0.02052), (0.01447, -0.4233, 0.1052), (0.01363, -0.3947, 0.1858), (0.01227, -0.3509, 0.2593), (0.01043, -0.2936, 0.3228), (0.008198, -0.225, 0.3739), (0.005647, -0.1478, 0.4106), (0.002879, -0.06487, 0.4316), (0.01943, -0.1029, -0.4237), (0.0381, -0.1814, -0.3951), (0.05532, -0.2529, -0.3514), (0.07041, -0.3147, -0.2941), (0.08279, -0.3643, -0.2256), (0.09199, -0.4, -0.1484), (0.09766, -0.4203, -0.06544), (0.09957, -0.4245, 0.01999), (0.09766, -0.4123, 0.1047), (0.09199, -0.3843, 0.1853), (0.08279, -0.3415, 0.2588), (0.07041, -0.2856, 0.3224), (0.05532, -0.2187, 0.3736), (0.0381, -0.1435, 0.4104), (0.01943, -0.06267, 0.4315), (0.03523, -0.09757, -0.4239), (0.0691, -0.1709, -0.3956), (0.1003, -0.2376, -0.3521), (0.1277, -0.2952, -0.2951), (0.1501, -0.3414, -0.2267), (0.1668, -0.3746, -0.1496), (0.1771, -0.3933, -0.06672), (0.1806, -0.3969, 0.01869), (0.1771, -0.3853, 0.1034), (0.1668, -0.3588, 0.1841), (0.1501, -0.3186, 0.2578), (0.1277, -0.2661, 0.3215), (0.1003, -0.2034, 0.3729), (0.0691, -0.1329, 0.4099), (0.03523, -0.05729, 0.4312), (0.04967, -0.08922, -0.4243), (0.09743, -0.1545, -0.3964), (0.1415, -0.2138, -0.3532), (0.18, -0.2649, -0.2965), (0.2117, -0.3058, -0.2283), (0.2352, -0.335, -0.1514), (0.2497, -0.3513, -0.0687), (0.2546, -0.3541, 0.01668), (0.2497, -0.3433, 0.1014), (0.2352, -0.3193, 0.1822), (0.2117, -0.283, 0.2561), (0.18, -0.2359, 0.3201), (0.1415, -0.1797, 0.3718), (0.09743, -0.1165, 0.4092), (0.04967, -0.04894, 0.4308), (0.06221, -0.07821, -0.4249), (0.122, -0.1329, -0.3974), (0.1772, -0.1825, -0.3547), (0.2255, -0.225, -0.2984), (0.2651, -0.2589, -0.2306), (0.2946, -0.2829, -0.1539), (0.3127, -0.296, -0.0713), (0.3189, -0.2977, 0.01402), (0.3127, -0.2879, 0.0988), (0.2946, -0.2672, 0.1798), (0.2651, -0.2361, 0.2539), (0.2255, -0.196, 0.3182), (0.1772, -0.1483, 0.3703), (0.122, -0.09494, 0.4081), (0.06221, -0.03793, 0.4303), (0.07236, -0.06497, -0.4255), (0.1419, -0.1069, -0.3986), (0.2061, -0.1447, -0.3565), (0.2623, -0.177, -0.3006), (0.3084, -0.2025, -0.2332), (0.3427, -0.2202, -0.1568), (0.3638, -0.2294, -0.07444), (0.3709, -0.2298, 0.01082), (0.3638, -0.2214, 0.09567), (0.3427, -0.2045, 0.1768), (0.3084, -0.1797, 0.2512), (0.2623, -0.148, 0.3159), (0.2061, -0.1106, 0.3685), (0.1419, -0.06898, 0.4069), (0.07236, -0.0247, 0.4297), (0.07972, -0.05001, -0.4262), (0.1564, -0.07757, -0.4), (0.227, -0.1021, -0.3585), (0.289, -0.1228, -0.3032), (0.3398, -0.1387, -0.2362), (0.3775, -0.1493, -0.1602), (0.4008, -0.1542, -0.07798), (0.4086, -0.1531, 0.007212), (0.4008, -0.1462, 0.09212), (0.3775, -0.1336, 0.1735), (0.3398, -0.1159, 0.2482), (0.289, -0.09375, 0.3134), (0.227, -0.068, 0.3665), (0.1564, -0.03963, 0.4055), (0.07972, -0.009734, 0.429), (0.08402, -0.0339, -0.4269), (0.1648, -0.04597, -0.4015), (0.2393, -0.05627, -0.3606), (0.3045, -0.0644, -0.3059), (0.3581, -0.07006, -0.2394), (0.3979, -0.07303, -0.1638), (0.4224, -0.0732, -0.08179), (0.4307, -0.07055, 0.003322), (0.4224, -0.06519, 0.08831), (0.3979, -0.05732, 0.1699), (0.3581, -0.04725, 0.245), (0.3045, -0.03536, 0.3106), (0.2393, -0.02212, 0.3643), (0.1648, -0.008027, 0.404), (0.08402, 0.006375, 0.4282), (0.0851, -0.01726, -0.4277), (0.1669, -0.01333, -0.403), (0.2423, -0.008883, -0.3629), (0.3084, -0.004096, -0.3088), (0.3627, 0.0008486, -0.2428), (0.403, 0.005761, -0.1675), (0.4278, 0.01045, -0.08573), (0.4362, 0.01474, -0.0006944), (0.4278, 0.01846, 0.08437), (0.403, 0.02148, 0.1662), (0.3627, 0.02366, 0.2416), (0.3084, 0.02494, 0.3078), (0.2423, 0.02526, 0.3621), (0.1669, 0.02461, 0.4025), (0.0851, 0.02301, 0.4275), (0.0829, -0.0007347, -0.4285), (0.1626, 0.01909, -0.4046), (0.2361, 0.03818, -0.3651), (0.3005, 0.05581, -0.3116), (0.3533, 0.07129, -0.2461), (0.3926, 0.08403, -0.1712), (0.4168, 0.09354, -0.08965), (0.4249, 0.09946, -0.004685), (0.4168, 0.1016, 0.08046), (0.3926, 0.09975, 0.1625), (0.3533, 0.09411, 0.2383), (0.3005, 0.08485, 0.305), (0.2361, 0.07233, 0.3599), (0.1626, 0.05703, 0.401), (0.0829, 0.03954, 0.4267), (0.07752, 0.01505, -0.4292), (0.1521, 0.05005, -0.406), (0.2208, 0.08313, -0.3672), (0.281, 0.113, -0.3143), (0.3304, 0.1386, -0.2493), (0.3671, 0.1588, -0.1747), (0.3897, 0.1729, -0.09338), (0.3973, 0.1804, -0.008495), (0.3897, 0.1809, 0.07672), (0.3671, 0.1745, 0.159), (0.3304, 0.1614, 0.2351), (0.281, 0.1421, 0.3023), (0.2208, 0.1173, 0.3578), (0.1521, 0.08799, 0.3995), (0.07752, 0.05532, 0.4259), (0.06916, 0.02948, -0.4299), (0.1357, 0.07836, -0.4074), (0.1969, 0.1242, -0.3691), (0.2507, 0.1653, -0.3167), (0.2947, 0.2001, -0.2522), (0.3275, 0.2271, -0.1779), (0.3477, 0.2454, -0.0968), (0.3545, 0.2543, -0.01198), (0.3477, 0.2534, 0.0733), (0.3275, 0.2428, 0.1558), (0.2947, 0.2229, 0.2322), (0.2507, 0.1944, 0.2998), (0.1969, 0.1584, 0.3558), (0.1357, 0.1163, 0.3982), (0.06916, 0.06975, 0.4252), (0.05814, 0.042, -0.4305), (0.114, 0.1029, -0.4085), (0.1656, 0.1599, -0.3708), (0.2107, 0.2107, -0.3189), (0.2478, 0.2534, -0.2547), (0.2753, 0.2864, -0.1807), (0.2923, 0.3084, -0.09977), (0.298, 0.3185, -0.015), (0.2923, 0.3164, 0.07034), (0.2753, 0.3021, 0.153), (0.2478, 0.2762, 0.2297), (0.2107, 0.2397, 0.2977), (0.1656, 0.194, 0.3542), (0.114, 0.1409, 0.397), (0.05814, 0.08228, 0.4247), (0.04488, 0.05214, -0.431), (0.08804, 0.1228, -0.4095), (0.1278, 0.1888, -0.3722), (0.1627, 0.2474, -0.3206), (0.1913, 0.2966, -0.2567), (0.2126, 0.3344, -0.183), (0.2256, 0.3593, -0.1022), (0.2301, 0.3705, -0.01745), (0.2256, 0.3674, 0.06794), (0.2126, 0.3501, 0.1507), (0.1913, 0.3194, 0.2277), (0.1627, 0.2765, 0.2959), (0.1278, 0.2229, 0.3528), (0.08804, 0.1607, 0.3961), (0.04488, 0.09241, 0.4242)], [], [(468, 467, 1, 2), (476, 475, 9, 10), (469, 468, 2, 3), (477, 476, 10, 11), (470, 469, 3, 4), (478, 477, 11, 12), (471, 470, 4, 5), (479, 478, 12, 13), (472, 471, 5, 6), (480, 479, 13, 14), (473, 472, 6, 7), (481, 480, 14, 15), (474, 473, 7, 8), (467, 256, 1), (0, 481, 15), (475, 474, 8, 9), (8, 7, 22, 23), (1, 256, 16), (0, 15, 30), (9, 8, 23, 24), (2, 1, 16, 17), (10, 9, 24, 25), (3, 2, 17, 18), (11, 10, 25, 26), (4, 3, 18, 19), (12, 11, 26, 27), (5, 4, 19, 20), (13, 12, 27, 28), (6, 5, 20, 21), (14, 13, 28, 29), (7, 6, 21, 22), (15, 14, 29, 30), (27, 26, 41, 42), (20, 19, 34, 35), (28, 27, 42, 43), (21, 20, 35, 36), (29, 28, 43, 44), (22, 21, 36, 37), (30, 29, 44, 45), (23, 22, 37, 38), (16, 256, 31), (0, 30, 45), (24, 23, 38, 39), (17, 16, 31, 32), (25, 24, 39, 40), (18, 17, 32, 33), (26, 25, 40, 41), (19, 18, 33, 34), (0, 45, 60), (39, 38, 53, 54), (32, 31, 46, 47), (40, 39, 54, 55), (33, 32, 47, 48), (41, 40, 55, 56), (34, 33, 48, 49), (42, 41, 56, 57), (35, 34, 49, 50), (43, 42, 57, 58), (36, 35, 50, 51), (44, 43, 58, 59), (37, 36, 51, 52), (45, 44, 59, 60), (38, 37, 52, 53), (31, 256, 46), (58, 57, 72, 73), (51, 50, 65, 66), (59, 58, 73, 74), (52, 51, 66, 67), (60, 59, 74, 75), (53, 52, 67, 68), (46, 256, 61), (0, 60, 75), (54, 53, 68, 69), (47, 46, 61, 62), (55, 54, 69, 70), (48, 47, 62, 63), (56, 55, 70, 71), (49, 48, 63, 64), (57, 56, 71, 72), (50, 49, 64, 65), (62, 61, 76, 77), (70, 69, 84, 85), (63, 62, 77, 78), (71, 70, 85, 86), (64, 63, 78, 79), (72, 71, 86, 87), (65, 64, 79, 80), (73, 72, 87, 88), (66, 65, 80, 81), (74, 73, 88, 89), (67, 66, 81, 82), (75, 74, 89, 90), (68, 67, 82, 83), (61, 256, 76), (0, 75, 90), (69, 68, 83, 84), (81, 80, 95, 96), (89, 88, 103, 104), (82, 81, 96, 97), (90, 89, 104, 105), (83, 82, 97, 98), (76, 256, 91), (0, 90, 105), (84, 83, 98, 99), (77, 76, 91, 92), (85, 84, 99, 100), (78, 77, 92, 93), (86, 85, 100, 101), (79, 78, 93, 94), (87, 86, 101, 102), (80, 79, 94, 95), (88, 87, 102, 103), (100, 99, 114, 115), (93, 92, 107, 108), (101, 100, 115, 116), (94, 93, 108, 109), (102, 101, 116, 117), (95, 94, 109, 110), (103, 102, 117, 118), (96, 95, 110, 111), (104, 103, 118, 119), (97, 96, 111, 112), (105, 104, 119, 120), (98, 97, 112, 113), (91, 256, 106), (0, 105, 120), (99, 98, 113, 114), (92, 91, 106, 107), (119, 118, 133, 134), (112, 111, 126, 127), (120, 119, 134, 135), (113, 112, 127, 128), (106, 256, 121), (0, 120, 135), (114, 113, 128, 129), (107, 106, 121, 122), (115, 114, 129, 130), (108, 107, 122, 123), (116, 115, 130, 131), (109, 108, 123, 124), (117, 116, 131, 132), (110, 109, 124, 125), (118, 117, 132, 133), (111, 110, 125, 126), (123, 122, 137, 138), (131, 130, 145, 146), (124, 123, 138, 139), (132, 131, 146, 147), (125, 124, 139, 140), (133, 132, 147, 148), (126, 125, 140, 141), (134, 133, 148, 149), (127, 126, 141, 142), (135, 134, 149, 150), (128, 127, 142, 143), (121, 256, 136), (0, 135, 150), (129, 128, 143, 144), (122, 121, 136, 137), (130, 129, 144, 145), (142, 141, 156, 157), (150, 149, 164, 165), (143, 142, 157, 158), (136, 256, 151), (0, 150, 165), (144, 143, 158, 159), (137, 136, 151, 152), (145, 144, 159, 160), (138, 137, 152, 153), (146, 145, 160, 161), (139, 138, 153, 154), (147, 146, 161, 162), (140, 139, 154, 155), (148, 147, 162, 163), (141, 140, 155, 156), (149, 148, 163, 164), (161, 160, 175, 176), (154, 153, 168, 169), (162, 161, 176, 177), (155, 154, 169, 170), (163, 162, 177, 178), (156, 155, 170, 171), (164, 163, 178, 179), (157, 156, 171, 172), (165, 164, 179, 180), (158, 157, 172, 173), (151, 256, 166), (0, 165, 180), (159, 158, 173, 174), (152, 151, 166, 167), (160, 159, 174, 175), (153, 152, 167, 168), (180, 179, 194, 195), (173, 172, 187, 188), (166, 256, 181), (0, 180, 195), (174, 173, 188, 189), (167, 166, 181, 182), (175, 174, 189, 190), (168, 167, 182, 183), (176, 175, 190, 191), (169, 168, 183, 184), (177, 176, 191, 192), (170, 169, 184, 185), (178, 177, 192, 193), (171, 170, 185, 186), (179, 178, 193, 194), (172, 171, 186, 187), (192, 191, 206, 207), (185, 184, 199, 200), (193, 192, 207, 208), (186, 185, 200, 201), (194, 193, 208, 209), (187, 186, 201, 202), (195, 194, 209, 210), (188, 187, 202, 203), (181, 256, 196), (0, 195, 210), (189, 188, 203, 204), (182, 181, 196, 197), (190, 189, 204, 205), (183, 182, 197, 198), (191, 190, 205, 206), (184, 183, 198, 199), (196, 256, 211), (0, 210, 225), (204, 203, 218, 219), (197, 196, 211, 212), (205, 204, 219, 220), (198, 197, 212, 213), (206, 205, 220, 221), (199, 198, 213, 214), (207, 206, 221, 222), (200, 199, 214, 215), (208, 207, 222, 223), (201, 200, 215, 216), (209, 208, 223, 224), (202, 201, 216, 217), (210, 209, 224, 225), (203, 202, 217, 218), (215, 214, 229, 230), (223, 222, 237, 238), (216, 215, 230, 231), (224, 223, 238, 239), (217, 216, 231, 232), (225, 224, 239, 240), (218, 217, 232, 233), (211, 256, 226), (0, 225, 240), (219, 218, 233, 234), (212, 211, 226, 227), (220, 219, 234, 235), (213, 212, 227, 228), (221, 220, 235, 236), (214, 213, 228, 229), (222, 221, 236, 237), (234, 233, 248, 249), (227, 226, 241, 242), (235, 234, 249, 250), (228, 227, 242, 243), (236, 235, 250, 251), (229, 228, 243, 244), (237, 236, 251, 252), (230, 229, 244, 245), (238, 237, 252, 253), (231, 230, 245, 246), (239, 238, 253, 254), (232, 231, 246, 247), (240, 239, 254, 255), (233, 232, 247, 248), (226, 256, 241), (0, 240, 255), (253, 252, 268, 269), (246, 245, 261, 262), (254, 253, 269, 270), (247, 246, 262, 263), (255, 254, 270, 271), (248, 247, 263, 264), (241, 256, 257), (0, 255, 271), (249, 248, 264, 265), (242, 241, 257, 258), (250, 249, 265, 266), (243, 242, 258, 259), (251, 250, 266, 267), (244, 243, 259, 260), (252, 251, 267, 268), (245, 244, 260, 261), (258, 257, 272, 273), (266, 265, 280, 281), (259, 258, 273, 274), (267, 266, 281, 282), (260, 259, 274, 275), (268, 267, 282, 283), (261, 260, 275, 276), (269, 268, 283, 284), (262, 261, 276, 277), (270, 269, 284, 285), (263, 262, 277, 278), (271, 270, 285, 286), (264, 263, 278, 279), (257, 256, 272), (0, 271, 286), (265, 264, 279, 280), (277, 276, 291, 292), (285, 284, 299, 300), (278, 277, 292, 293), (286, 285, 300, 301), (279, 278, 293, 294), (272, 256, 287), (0, 286, 301), (280, 279, 294, 295), (273, 272, 287, 288), (281, 280, 295, 296), (274, 273, 288, 289), (282, 281, 296, 297), (275, 274, 289, 290), (283, 282, 297, 298), (276, 275, 290, 291), (284, 283, 298, 299), (296, 295, 310, 311), (289, 288, 303, 304), (297, 296, 311, 312), (290, 289, 304, 305), (298, 297, 312, 313), (291, 290, 305, 306), (299, 298, 313, 314), (292, 291, 306, 307), (300, 299, 314, 315), (293, 292, 307, 308), (301, 300, 315, 316), (294, 293, 308, 309), (287, 256, 302), (0, 301, 316), (295, 294, 309, 310), (288, 287, 302, 303), (315, 314, 329, 330), (308, 307, 322, 323), (316, 315, 330, 331), (309, 308, 323, 324), (302, 256, 317), (0, 316, 331), (310, 309, 324, 325), (303, 302, 317, 318), (311, 310, 325, 326), (304, 303, 318, 319), (312, 311, 326, 327), (305, 304, 319, 320), (313, 312, 327, 328), (306, 305, 320, 321), (314, 313, 328, 329), (307, 306, 321, 322), (327, 326, 341, 342), (320, 319, 334, 335), (328, 327, 342, 343), (321, 320, 335, 336), (329, 328, 343, 344), (322, 321, 336, 337), (330, 329, 344, 345), (323, 322, 337, 338), (331, 330, 345, 346), (324, 323, 338, 339), (317, 256, 332), (0, 331, 346), (325, 324, 339, 340), (318, 317, 332, 333), (326, 325, 340, 341), (319, 318, 333, 334), (346, 345, 360, 361), (339, 338, 353, 354), (332, 256, 347), (0, 346, 361), (340, 339, 354, 355), (333, 332, 347, 348), (341, 340, 355, 356), (334, 333, 348, 349), (342, 341, 356, 357), (335, 334, 349, 350), (343, 342, 357, 358), (336, 335, 350, 351), (344, 343, 358, 359), (337, 336, 351, 352), (345, 344, 359, 360), (338, 337, 352, 353), (350, 349, 364, 365), (358, 357, 372, 373), (351, 350, 365, 366), (359, 358, 373, 374), (352, 351, 366, 367), (360, 359, 374, 375), (353, 352, 367, 368), (361, 360, 375, 376), (354, 353, 368, 369), (347, 256, 362), (0, 361, 376), (355, 354, 369, 370), (348, 347, 362, 363), (356, 355, 370, 371), (349, 348, 363, 364), (357, 356, 371, 372), (369, 368, 383, 384), (362, 256, 377), (0, 376, 391), (370, 369, 384, 385), (363, 362, 377, 378), (371, 370, 385, 386), (364, 363, 378, 379), (372, 371, 386, 387), (365, 364, 379, 380), (373, 372, 387, 388), (366, 365, 380, 381), (374, 373, 388, 389), (367, 366, 381, 382), (375, 374, 389, 390), (368, 367, 382, 383), (376, 375, 390, 391), (388, 387, 402, 403), (381, 380, 395, 396), (389, 388, 403, 404), (382, 381, 396, 397), (390, 389, 404, 405), (383, 382, 397, 398), (391, 390, 405, 406), (384, 383, 398, 399), (377, 256, 392), (0, 391, 406), (385, 384, 399, 400), (378, 377, 392, 393), (386, 385, 400, 401), (379, 378, 393, 394), (387, 386, 401, 402), (380, 379, 394, 395), (392, 256, 407), (0, 406, 421), (400, 399, 414, 415), (393, 392, 407, 408), (401, 400, 415, 416), (394, 393, 408, 409), (402, 401, 416, 417), (395, 394, 409, 410), (403, 402, 417, 418), (396, 395, 410, 411), (404, 403, 418, 419), (397, 396, 411, 412), (405, 404, 419, 420), (398, 397, 412, 413), (406, 405, 420, 421), (399, 398, 413, 414), (411, 410, 425, 426), (419, 418, 433, 434), (412, 411, 426, 427), (420, 419, 434, 435), (413, 412, 427, 428), (421, 420, 435, 436), (414, 413, 428, 429), (407, 256, 422), (0, 421, 436), (415, 414, 429, 430), (408, 407, 422, 423), (416, 415, 430, 431), (409, 408, 423, 424), (417, 416, 431, 432), (410, 409, 424, 425), (418, 417, 432, 433), (430, 429, 444, 445), (423, 422, 437, 438), (431, 430, 445, 446), (424, 423, 438, 439), (432, 431, 446, 447), (425, 424, 439, 440), (433, 432, 447, 448), (426, 425, 440, 441), (434, 433, 448, 449), (427, 426, 441, 442), (435, 434, 449, 450), (428, 427, 442, 443), (436, 435, 450, 451), (429, 428, 443, 444), (422, 256, 437), (0, 436, 451), (449, 448, 463, 464), (442, 441, 456, 457), (450, 449, 464, 465), (443, 442, 457, 458), (451, 450, 465, 466), (444, 443, 458, 459), (437, 256, 452), (0, 451, 466), (445, 444, 459, 460), (438, 437, 452, 453), (446, 445, 460, 461), (439, 438, 453, 454), (447, 446, 461, 462), (440, 439, 454, 455), (448, 447, 462, 463), (441, 440, 455, 456), (461, 460, 475, 476), (454, 453, 468, 469), (462, 461, 476, 477), (455, 454, 469, 470), (463, 462, 477, 478), (456, 455, 470, 471), (464, 463, 478, 479), (457, 456, 471, 472), (465, 464, 479, 480), (458, 457, 472, 473), (466, 465, 480, 481), (459, 458, 473, 474), (452, 256, 467), (0, 466, 481), (460, 459, 474, 475), (453, 452, 467, 468)])
me_sphere_002.polygons.foreach_set('use_smooth', [True] * 512)
me_sphere_002.polygons.foreach_set('material_index', [0, 0, 0, 0, 0, 0, 0, 0, 0, 0, 0, 1, 0, 0, 1, 0, 0, 0, 1, 0, 0, 0, 0, 0, 0, 0, 0, 0, 0, 0, 0, 1, 0, 0, 0, 0, 0, 0, 1, 0, 0, 1, 0, 0, 0, 0, 0, 0, 1, 0, 0, 0, 0, 0, 0, 0, 0, 0, 0, 0, 0, 1, 0, 0, 0, 0, 0, 0, 1, 0, 0, 1, 0, 0, 0, 0, 0, 0, 0, 0, 0, 0, 0, 0, 0, 0, 0, 0, 0, 0, 0, 1, 0, 0, 1, 0, 0, 0, 0, 1, 0, 0, 1, 0, 0, 0, 0, 0, 0, 0, 0, 0, 0, 0, 0, 0, 0, 0, 0, 0, 0, 0, 1, 0, 0, 1, 0, 0, 0, 0, 1, 0, 0, 1, 0, 0, 0, 0, 0, 0, 0, 0, 0, 0, 0, 0, 0, 0, 0, 0, 0, 0, 0, 1, 0, 0, 1, 0, 0, 0, 0, 1, 0, 0, 1, 0, 0, 0, 0, 0, 0, 0, 0, 0, 0, 0, 0, 0, 0, 0, 0, 0, 0, 0, 1, 0, 0, 1, 0, 0, 0, 0, 1, 0, 0, 1, 0, 0, 0, 0, 0, 0, 0, 0, 0, 0, 0, 0, 0, 0, 0, 0, 0, 0, 1, 0, 0, 1, 0, 0, 0, 0, 0, 0, 0, 1, 0, 0, 0, 0, 0, 0, 0, 0, 0, 0, 0, 0, 1, 0, 0, 0, 0, 0, 0, 1, 0, 0, 1, 0, 0, 0, 0, 0, 0, 0, 0, 0, 0, 0, 0, 0, 0, 0, 0, 0, 0, 0, 1, 0, 0, 1, 0, 0, 0, 0, 1, 0, 0, 1, 0, 0, 0, 0, 0, 0, 0, 0, 0, 0, 0, 0, 0, 0, 0, 0, 0, 0, 0, 1, 0, 0, 1, 0, 0, 0, 0, 1, 0, 0, 1, 0, 0, 0, 0, 0, 0, 0, 0, 0, 0, 0, 0, 0, 0, 0, 0, 0, 0, 0, 1, 0, 0, 1, 0, 0, 0, 0, 1, 0, 0, 1, 0, 0, 0, 0, 0, 0, 0, 0, 0, 0, 0, 0, 0, 0, 0, 0, 0, 0, 1, 0, 0, 1, 0, 0, 0, 0, 1, 0, 0, 1, 0, 0, 0, 0, 0, 0, 0, 0, 0, 0, 0, 0, 0, 0, 0, 0, 0, 0, 0, 1, 0, 0, 1, 0, 0, 0, 0, 0, 0, 0, 1, 0, 0, 0, 0, 0, 0, 0, 0, 0, 0, 0, 0, 1, 0, 0, 0, 0, 0, 0, 1, 0, 0, 1, 0, 0, 0, 0, 0, 0, 0, 1, 0, 0, 0, 0, 0, 0, 0, 0, 0, 0, 0, 0, 1, 0, 0, 0, 0, 0, 0, 1, 0, 0, 1, 0, 0, 0, 0, 0, 0, 0, 0, 0, 0, 0, 0, 0, 0, 0, 0, 0, 0, 0, 1, 0, 0, 1, 0, 0, 0, 0, 1, 0, 0, 1, 0, 0, 0, 0, 0, 0, 0, 0, 0, 0, 0, 0, 0, 0, 0, 0, 0, 0, 1, 0, 0, 1, 0, 0])
me_sphere_002.materials.append(mat_eye)
me_sphere_002.materials.append(mat_pupil)
me_sphere_002.use_remesh_preserve_volume = False
me_sphere_002.use_remesh_preserve_attributes = False
me_sphere_002.use_mirror_vertex_groups = False
me_sphere_002.update()
me_sphere = bpy.data.meshes.new('Sphere')
me_sphere.from_pydata([(-5.96e-08, 0.02053, 0.436), (0.02991, 0.0595, -0.4313), (0.05866, 0.1372, -0.4101), (0.08516, 0.2097, -0.3732), (0.1084, 0.2741, -0.3219), (0.1275, 0.328, -0.2582), (0.1416, 0.3693, -0.1846), (0.1503, 0.3963, -0.1039), (0.1533, 0.4082, -0.01922), (0.1503, 0.4043, 0.0662), (0.1416, 0.385, 0.1491), (0.1275, 0.3508, 0.2262), (0.1084, 0.3032, 0.2947), (0.08516, 0.2438, 0.3518), (0.05866, 0.1752, 0.3954), (0.02991, 0.09977, 0.4238), (0.01378, 0.06379, -0.4315), (0.02703, 0.1457, -0.4105), (0.03924, 0.2219, -0.3737), (0.04994, 0.2897, -0.3226), (0.05872, 0.3463, -0.2591), (0.06525, 0.3896, -0.1856), (0.06927, 0.4179, -0.1049), (0.07062, 0.4302, -0.02026), (0.06927, 0.426, 0.06518), (0.06525, 0.4053, 0.1481), (0.05872, 0.3691, 0.2254), (0.04994, 0.3187, 0.2939), (0.03924, 0.2561, 0.3512), (0.02703, 0.1836, 0.395), (0.01378, 0.1041, 0.4236), (-0.002879, 0.06487, -0.4316), (-0.005647, 0.1478, -0.4106), (-0.008199, 0.225, -0.3739), (-0.01043, 0.2936, -0.3228), (-0.01227, 0.3509, -0.2593), (-0.01363, 0.3947, -0.1858), (-0.01447, 0.4233, -0.1052), (-0.01476, 0.4357, -0.02052), (-0.01447, 0.4313, 0.06493), (-0.01363, 0.4104, 0.1479), (-0.01227, 0.3737, 0.2251), (-0.01043, 0.3226, 0.2938), (-0.008199, 0.2591, 0.3511), (-0.005647, 0.1857, 0.3949), (-0.002879, 0.1051, 0.4236), (-0.01943, 0.06267, -0.4315), (-0.0381, 0.1435, -0.4104), (-0.05532, 0.2187, -0.3736), (-0.07041, 0.2856, -0.3224), (-0.08279, 0.3415, -0.2588), (-0.09199, 0.3843, -0.1853), (-0.09766, 0.4123, -0.1047), (-0.09957, 0.4245, -0.01999), (-0.09766, 0.4203, 0.06544), (-0.09199, 0.4, 0.1484), (-0.08279, 0.3643, 0.2256), (-0.07041, 0.3147, 0.2941), (-0.05532, 0.2529, 0.3514), (-0.0381, 0.1814, 0.3951), (-0.01943, 0.1029, 0.4237), (-0.03523, 0.05729, -0.4312), (-0.0691, 0.1329, -0.4099), (-0.1003, 0.2034, -0.3729), (-0.1277, 0.2661, -0.3215), (-0.1501, 0.3186, -0.2578), (-0.1668, 0.3588, -0.1841), (-0.1771, 0.3853, -0.1034), (-0.1806, 0.3969, -0.01869), (-0.1771, 0.3933, 0.06672), (-0.1668, 0.3746, 0.1496), (-0.1501, 0.3414, 0.2267), (-0.1277, 0.2952, 0.2951), (-0.1003, 0.2376, 0.3521), (-0.0691, 0.1709, 0.3956), (-0.03523, 0.09757, 0.4239), (-0.04967, 0.04894, -0.4308), (-0.09743, 0.1165, -0.4092), (-0.1415, 0.1797, -0.3718), (-0.18, 0.2359, -0.3201), (-0.2117, 0.283, -0.2561), (-0.2352, 0.3193, -0.1822), (-0.2497, 0.3433, -0.1014), (-0.2546, 0.3541, -0.01668), (-0.2497, 0.3513, 0.0687), (-0.2352, 0.335, 0.1514), (-0.2117, 0.3058, 0.2283), (-0.18, 0.2649, 0.2965), (-0.1415, 0.2138, 0.3532), (-0.09743, 0.1545, 0.3964), (-0.04967, 0.08922, 0.4243), (-0.06221, 0.03793, -0.4303), (-0.122, 0.09494, -0.4081), (-0.1772, 0.1483, -0.3703), (-0.2255, 0.196, -0.3182), (-0.2651, 0.2361, -0.2539), (-0.2946, 0.2672, -0.1798), (-0.3127, 0.2879, -0.0988), (-0.3189, 0.2977, -0.01402), (-0.3127, 0.296, 0.0713), (-0.2946, 0.2829, 0.1539), (-0.2651, 0.2589, 0.2306), (-0.2255, 0.225, 0.2984), (-0.1772, 0.1825, 0.3547), (-0.122, 0.1329, 0.3974), (-0.06221, 0.07821, 0.4249), (-0.07236, 0.0247, -0.4297), (-0.1419, 0.06898, -0.4069), (-0.2061, 0.1106, -0.3685), (-0.2623, 0.148, -0.3159), (-0.3084, 0.1797, -0.2512), (-0.3427, 0.2045, -0.1768), (-0.3638, 0.2214, -0.09567), (-0.3709, 0.2298, -0.01082), (-0.3638, 0.2294, 0.07444), (-0.3427, 0.2202, 0.1568), (-0.3084, 0.2025, 0.2332), (-0.2623, 0.177, 0.3006), (-0.2061, 0.1447, 0.3565), (-0.1419, 0.1069, 0.3986), (-0.07236, 0.06497, 0.4255), (-0.07972, 0.009734, -0.429), (-0.1564, 0.03963, -0.4055), (-0.227, 0.068, -0.3665), (-0.289, 0.09375, -0.3134), (-0.3398, 0.1159, -0.2482), (-0.3775, 0.1336, -0.1735), (-0.4008, 0.1462, -0.09213), (-0.4086, 0.1531, -0.007212), (-0.4008, 0.1542, 0.07798), (-0.3775, 0.1493, 0.1602), (-0.3398, 0.1387, 0.2362), (-0.289, 0.1228, 0.3032), (-0.227, 0.1021, 0.3585), (-0.1564, 0.07757, 0.4), (-0.07972, 0.05001, 0.4262), (-0.08402, -0.006376, -0.4282), (-0.1648, 0.008027, -0.404), (-0.2393, 0.02212, -0.3643), (-0.3045, 0.03536, -0.3106), (-0.3581, 0.04725, -0.245), (-0.3979, 0.05732, -0.1699), (-0.4224, 0.06518, -0.08831), (-0.4307, 0.07055, -0.003323), (-0.4224, 0.0732, 0.08179), (-0.3979, 0.07303, 0.1638), (-0.3581, 0.07006, 0.2394), (-0.3045, 0.0644, 0.3059), (-0.2393, 0.05627, 0.3606), (-0.1648, 0.04597, 0.4015), (-0.08402, 0.0339, 0.4269), (-0.0851, -0.02301, -0.4275), (-0.1669, -0.02461, -0.4025), (-0.2423, -0.02526, -0.3621), (-0.3084, -0.02494, -0.3078), (-0.3627, -0.02366, -0.2416), (-0.403, -0.02148, -0.1662), (-0.4278, -0.01846, -0.08437), (-0.4362, -0.01474, 0.0006943), (-0.4278, -0.01045, 0.08573), (-0.403, -0.005761, 0.1675), (-0.3627, -0.0008488, 0.2428), (-0.3084, 0.004096, 0.3088), (-0.2423, 0.008883, 0.3629), (-0.1669, 0.01333, 0.403), (-0.0851, 0.01726, 0.4277), (-0.0829, -0.03954, -0.4267), (-0.1626, -0.05703, -0.401), (-0.2361, -0.07233, -0.3599), (-0.3005, -0.08485, -0.305), (-0.3533, -0.09411, -0.2383), (-0.3926, -0.09975, -0.1625), (-0.4168, -0.1016, -0.08046), (-0.4249, -0.09946, 0.004684), (-0.4168, -0.09354, 0.08965), (-0.3926, -0.08403, 0.1712), (-0.3533, -0.07129, 0.2461), (-0.3005, -0.05581, 0.3116), (-0.2361, -0.03819, 0.3651), (-0.1626, -0.01909, 0.4046), (-0.0829, 0.0007343, 0.4285), (-0.07752, -0.05532, -0.4259), (-0.1521, -0.08799, -0.3995), (-0.2208, -0.1173, -0.3578), (-0.281, -0.1421, -0.3023), (-0.3304, -0.1614, -0.2351), (-0.3671, -0.1745, -0.159), (-0.3897, -0.1809, -0.07672), (-0.3973, -0.1804, 0.008494), (-0.3897, -0.1729, 0.09338), (-0.3671, -0.1588, 0.1747), (-0.3304, -0.1386, 0.2493), (-0.281, -0.113, 0.3143), (-0.2208, -0.08313, 0.3672), (-0.1521, -0.05005, 0.406), (-0.07752, -0.01505, 0.4292), (-0.06916, -0.06975, -0.4252), (-0.1357, -0.1163, -0.3982), (-0.1969, -0.1584, -0.3558), (-0.2507, -0.1944, -0.2998), (-0.2947, -0.2229, -0.2322), (-0.3275, -0.2428, -0.1558), (-0.3477, -0.2534, -0.0733), (-0.3545, -0.2543, 0.01198), (-0.3477, -0.2454, 0.0968), (-0.3275, -0.2271, 0.1779), (-0.2947, -0.2001, 0.2522), (-0.2507, -0.1653, 0.3167), (-0.1969, -0.1242, 0.3691), (-0.1357, -0.07836, 0.4074), (-0.06916, -0.02948, 0.4299), (-0.05814, -0.08228, -0.4247), (-0.114, -0.1409, -0.397), (-0.1656, -0.194, -0.3542), (-0.2107, -0.2397, -0.2977), (-0.2478, -0.2762, -0.2297), (-0.2753, -0.3021, -0.153), (-0.2923, -0.3164, -0.07034), (-0.298, -0.3185, 0.015), (-0.2923, -0.3084, 0.09977), (-0.2753, -0.2864, 0.1807), (-0.2478, -0.2534, 0.2547), (-0.2107, -0.2107, 0.3189), (-0.1656, -0.1599, 0.3708), (-0.114, -0.1029, 0.4085), (-0.05814, -0.042, 0.4305), (-0.04488, -0.09241, -0.4242), (-0.08804, -0.1607, -0.3961), (-0.1278, -0.2229, -0.3528), (-0.1627, -0.2765, -0.2959), (-0.1913, -0.3194, -0.2277), (-0.2126, -0.3501, -0.1507), (-0.2256, -0.3674, -0.06794), (-0.2301, -0.3705, 0.01745), (-0.2256, -0.3593, 0.1022), (-0.2126, -0.3344, 0.183), (-0.1913, -0.2966, 0.2567), (-0.1627, -0.2474, 0.3206), (-0.1278, -0.1888, 0.3722), (-0.08804, -0.1228, 0.4095), (-0.04488, -0.05214, 0.431), (-0.02991, -0.09977, -0.4238), (-0.05866, -0.1752, -0.3954), (-0.08516, -0.2438, -0.3518), (-0.1084, -0.3032, -0.2947), (-0.1275, -0.3508, -0.2262), (-0.1416, -0.385, -0.1491), (-0.1503, -0.4043, -0.0662), (-0.1533, -0.4082, 0.01922), (-0.1503, -0.3963, 0.1039), (-0.1416, -0.3693, 0.1846), (-0.1275, -0.328, 0.2582), (-0.1084, -0.2741, 0.3219), (-0.08516, -0.2097, 0.3732), (-0.05866, -0.1372, 0.4101), (-0.02991, -0.0595, 0.4313), (-2.384e-07, -0.02053, -0.436), (-0.01378, -0.1041, -0.4236), (-0.02703, -0.1836, -0.395), (-0.03924, -0.2561, -0.3512), (-0.04994, -0.3187, -0.2939), (-0.05872, -0.3691, -0.2254), (-0.06525, -0.4053, -0.1481), (-0.06927, -0.426, -0.06518), (-0.07062, -0.4302, 0.02026), (-0.06927, -0.4179, 0.1049), (-0.06525, -0.3896, 0.1856), (-0.05872, -0.3463, 0.2591), (-0.04994, -0.2897, 0.3226), (-0.03924, -0.2219, 0.3737), (-0.02703, -0.1457, 0.4105), (-0.01378, -0.06379, 0.4315), (0.002879, -0.1051, -0.4236), (0.005647, -0.1857, -0.3949), (0.008198, -0.2591, -0.3511), (0.01043, -0.3226, -0.2938), (0.01227, -0.3737, -0.2251), (0.01363, -0.4104, -0.1479), (0.01447, -0.4313, -0.06493), (0.01476, -0.4357, 0.02052), (0.01447, -0.4233, 0.1052), (0.01363, -0.3947, 0.1858), (0.01227, -0.3509, 0.2593), (0.01043, -0.2936, 0.3228), (0.008198, -0.225, 0.3739), (0.005647, -0.1478, 0.4106), (0.002879, -0.06487, 0.4316), (0.01943, -0.1029, -0.4237), (0.0381, -0.1814, -0.3951), (0.05532, -0.2529, -0.3514), (0.07041, -0.3147, -0.2941), (0.08279, -0.3643, -0.2256), (0.09199, -0.4, -0.1484), (0.09766, -0.4203, -0.06544), (0.09957, -0.4245, 0.01999), (0.09766, -0.4123, 0.1047), (0.09199, -0.3843, 0.1853), (0.08279, -0.3415, 0.2588), (0.07041, -0.2856, 0.3224), (0.05532, -0.2187, 0.3736), (0.0381, -0.1435, 0.4104), (0.01943, -0.06267, 0.4315), (0.03523, -0.09757, -0.4239), (0.0691, -0.1709, -0.3956), (0.1003, -0.2376, -0.3521), (0.1277, -0.2952, -0.2951), (0.1501, -0.3414, -0.2267), (0.1668, -0.3746, -0.1496), (0.1771, -0.3933, -0.06672), (0.1806, -0.3969, 0.01869), (0.1771, -0.3853, 0.1034), (0.1668, -0.3588, 0.1841), (0.1501, -0.3186, 0.2578), (0.1277, -0.2661, 0.3215), (0.1003, -0.2034, 0.3729), (0.0691, -0.1329, 0.4099), (0.03523, -0.05729, 0.4312), (0.04967, -0.08922, -0.4243), (0.09743, -0.1545, -0.3964), (0.1415, -0.2138, -0.3532), (0.18, -0.2649, -0.2965), (0.2117, -0.3058, -0.2283), (0.2352, -0.335, -0.1514), (0.2497, -0.3513, -0.0687), (0.2546, -0.3541, 0.01668), (0.2497, -0.3433, 0.1014), (0.2352, -0.3193, 0.1822), (0.2117, -0.283, 0.2561), (0.18, -0.2359, 0.3201), (0.1415, -0.1797, 0.3718), (0.09743, -0.1165, 0.4092), (0.04967, -0.04894, 0.4308), (0.06221, -0.07821, -0.4249), (0.122, -0.1329, -0.3974), (0.1772, -0.1825, -0.3547), (0.2255, -0.225, -0.2984), (0.2651, -0.2589, -0.2306), (0.2946, -0.2829, -0.1539), (0.3127, -0.296, -0.0713), (0.3189, -0.2977, 0.01402), (0.3127, -0.2879, 0.0988), (0.2946, -0.2672, 0.1798), (0.2651, -0.2361, 0.2539), (0.2255, -0.196, 0.3182), (0.1772, -0.1483, 0.3703), (0.122, -0.09494, 0.4081), (0.06221, -0.03793, 0.4303), (0.07236, -0.06497, -0.4255), (0.1419, -0.1069, -0.3986), (0.2061, -0.1447, -0.3565), (0.2623, -0.177, -0.3006), (0.3084, -0.2025, -0.2332), (0.3427, -0.2202, -0.1568), (0.3638, -0.2294, -0.07444), (0.3709, -0.2298, 0.01082), (0.3638, -0.2214, 0.09567), (0.3427, -0.2045, 0.1768), (0.3084, -0.1797, 0.2512), (0.2623, -0.148, 0.3159), (0.2061, -0.1106, 0.3685), (0.1419, -0.06898, 0.4069), (0.07236, -0.0247, 0.4297), (0.07972, -0.05001, -0.4262), (0.1564, -0.07757, -0.4), (0.227, -0.1021, -0.3585), (0.289, -0.1228, -0.3032), (0.3398, -0.1387, -0.2362), (0.3775, -0.1493, -0.1602), (0.4008, -0.1542, -0.07798), (0.4086, -0.1531, 0.007212), (0.4008, -0.1462, 0.09212), (0.3775, -0.1336, 0.1735), (0.3398, -0.1159, 0.2482), (0.289, -0.09375, 0.3134), (0.227, -0.068, 0.3665), (0.1564, -0.03963, 0.4055), (0.07972, -0.009734, 0.429), (0.08402, -0.0339, -0.4269), (0.1648, -0.04597, -0.4015), (0.2393, -0.05627, -0.3606), (0.3045, -0.0644, -0.3059), (0.3581, -0.07006, -0.2394), (0.3979, -0.07303, -0.1638), (0.4224, -0.0732, -0.08179), (0.4307, -0.07055, 0.003322), (0.4224, -0.06519, 0.08831), (0.3979, -0.05732, 0.1699), (0.3581, -0.04725, 0.245), (0.3045, -0.03536, 0.3106), (0.2393, -0.02212, 0.3643), (0.1648, -0.008027, 0.404), (0.08402, 0.006375, 0.4282), (0.0851, -0.01726, -0.4277), (0.1669, -0.01333, -0.403), (0.2423, -0.008883, -0.3629), (0.3084, -0.004096, -0.3088), (0.3627, 0.0008485, -0.2428), (0.403, 0.005761, -0.1675), (0.4278, 0.01045, -0.08573), (0.4362, 0.01474, -0.0006943), (0.4278, 0.01846, 0.08437), (0.403, 0.02148, 0.1662), (0.3627, 0.02366, 0.2416), (0.3084, 0.02494, 0.3078), (0.2423, 0.02526, 0.3621), (0.1669, 0.02461, 0.4025), (0.0851, 0.02301, 0.4275), (0.0829, -0.0007347, -0.4285), (0.1626, 0.01909, -0.4046), (0.2361, 0.03818, -0.3651), (0.3005, 0.05581, -0.3116), (0.3533, 0.07129, -0.2461), (0.3926, 0.08403, -0.1712), (0.4168, 0.09354, -0.08965), (0.4249, 0.09946, -0.004684), (0.4168, 0.1016, 0.08046), (0.3926, 0.09975, 0.1625), (0.3533, 0.09411, 0.2383), (0.3005, 0.08485, 0.305), (0.2361, 0.07233, 0.3599), (0.1626, 0.05703, 0.401), (0.0829, 0.03954, 0.4267), (0.07752, 0.01505, -0.4292), (0.1521, 0.05005, -0.406), (0.2208, 0.08313, -0.3672), (0.281, 0.113, -0.3143), (0.3304, 0.1386, -0.2493), (0.3671, 0.1588, -0.1747), (0.3897, 0.1729, -0.09338), (0.3973, 0.1804, -0.008495), (0.3897, 0.1809, 0.07672), (0.3671, 0.1745, 0.159), (0.3304, 0.1614, 0.2351), (0.281, 0.1421, 0.3023), (0.2208, 0.1173, 0.3578), (0.1521, 0.08799, 0.3995), (0.07752, 0.05532, 0.4259), (0.06916, 0.02948, -0.4299), (0.1357, 0.07836, -0.4074), (0.1969, 0.1242, -0.3691), (0.2507, 0.1653, -0.3167), (0.2947, 0.2001, -0.2522), (0.3275, 0.2271, -0.1779), (0.3477, 0.2454, -0.0968), (0.3545, 0.2543, -0.01198), (0.3477, 0.2534, 0.0733), (0.3275, 0.2428, 0.1558), (0.2947, 0.2229, 0.2322), (0.2507, 0.1944, 0.2998), (0.1969, 0.1584, 0.3558), (0.1357, 0.1163, 0.3982), (0.06916, 0.06975, 0.4252), (0.05814, 0.042, -0.4305), (0.114, 0.1029, -0.4085), (0.1656, 0.1599, -0.3708), (0.2107, 0.2107, -0.3189), (0.2478, 0.2534, -0.2547), (0.2753, 0.2864, -0.1807), (0.2923, 0.3084, -0.09977), (0.298, 0.3185, -0.015), (0.2923, 0.3164, 0.07034), (0.2753, 0.3021, 0.153), (0.2478, 0.2762, 0.2297), (0.2107, 0.2397, 0.2977), (0.1656, 0.194, 0.3542), (0.114, 0.1409, 0.397), (0.05814, 0.08228, 0.4247), (0.04488, 0.05214, -0.431), (0.08804, 0.1228, -0.4095), (0.1278, 0.1888, -0.3722), (0.1627, 0.2474, -0.3206), (0.1913, 0.2966, -0.2567), (0.2126, 0.3344, -0.183), (0.2256, 0.3593, -0.1022), (0.2301, 0.3705, -0.01745), (0.2256, 0.3674, 0.06794), (0.2126, 0.3501, 0.1507), (0.1913, 0.3194, 0.2277), (0.1627, 0.2765, 0.2959), (0.1278, 0.2229, 0.3528), (0.08804, 0.1607, 0.3961), (0.04488, 0.09241, 0.4242)], [], [(468, 467, 1, 2), (476, 475, 9, 10), (469, 468, 2, 3), (477, 476, 10, 11), (470, 469, 3, 4), (478, 477, 11, 12), (471, 470, 4, 5), (479, 478, 12, 13), (472, 471, 5, 6), (480, 479, 13, 14), (473, 472, 6, 7), (481, 480, 14, 15), (474, 473, 7, 8), (467, 256, 1), (0, 481, 15), (475, 474, 8, 9), (8, 7, 22, 23), (1, 256, 16), (0, 15, 30), (9, 8, 23, 24), (2, 1, 16, 17), (10, 9, 24, 25), (3, 2, 17, 18), (11, 10, 25, 26), (4, 3, 18, 19), (12, 11, 26, 27), (5, 4, 19, 20), (13, 12, 27, 28), (6, 5, 20, 21), (14, 13, 28, 29), (7, 6, 21, 22), (15, 14, 29, 30), (27, 26, 41, 42), (20, 19, 34, 35), (28, 27, 42, 43), (21, 20, 35, 36), (29, 28, 43, 44), (22, 21, 36, 37), (30, 29, 44, 45), (23, 22, 37, 38), (16, 256, 31), (0, 30, 45), (24, 23, 38, 39), (17, 16, 31, 32), (25, 24, 39, 40), (18, 17, 32, 33), (26, 25, 40, 41), (19, 18, 33, 34), (0, 45, 60), (39, 38, 53, 54), (32, 31, 46, 47), (40, 39, 54, 55), (33, 32, 47, 48), (41, 40, 55, 56), (34, 33, 48, 49), (42, 41, 56, 57), (35, 34, 49, 50), (43, 42, 57, 58), (36, 35, 50, 51), (44, 43, 58, 59), (37, 36, 51, 52), (45, 44, 59, 60), (38, 37, 52, 53), (31, 256, 46), (58, 57, 72, 73), (51, 50, 65, 66), (59, 58, 73, 74), (52, 51, 66, 67), (60, 59, 74, 75), (53, 52, 67, 68), (46, 256, 61), (0, 60, 75), (54, 53, 68, 69), (47, 46, 61, 62), (55, 54, 69, 70), (48, 47, 62, 63), (56, 55, 70, 71), (49, 48, 63, 64), (57, 56, 71, 72), (50, 49, 64, 65), (62, 61, 76, 77), (70, 69, 84, 85), (63, 62, 77, 78), (71, 70, 85, 86), (64, 63, 78, 79), (72, 71, 86, 87), (65, 64, 79, 80), (73, 72, 87, 88), (66, 65, 80, 81), (74, 73, 88, 89), (67, 66, 81, 82), (75, 74, 89, 90), (68, 67, 82, 83), (61, 256, 76), (0, 75, 90), (69, 68, 83, 84), (81, 80, 95, 96), (89, 88, 103, 104), (82, 81, 96, 97), (90, 89, 104, 105), (83, 82, 97, 98), (76, 256, 91), (0, 90, 105), (84, 83, 98, 99), (77, 76, 91, 92), (85, 84, 99, 100), (78, 77, 92, 93), (86, 85, 100, 101), (79, 78, 93, 94), (87, 86, 101, 102), (80, 79, 94, 95), (88, 87, 102, 103), (100, 99, 114, 115), (93, 92, 107, 108), (101, 100, 115, 116), (94, 93, 108, 109), (102, 101, 116, 117), (95, 94, 109, 110), (103, 102, 117, 118), (96, 95, 110, 111), (104, 103, 118, 119), (97, 96, 111, 112), (105, 104, 119, 120), (98, 97, 112, 113), (91, 256, 106), (0, 105, 120), (99, 98, 113, 114), (92, 91, 106, 107), (119, 118, 133, 134), (112, 111, 126, 127), (120, 119, 134, 135), (113, 112, 127, 128), (106, 256, 121), (0, 120, 135), (114, 113, 128, 129), (107, 106, 121, 122), (115, 114, 129, 130), (108, 107, 122, 123), (116, 115, 130, 131), (109, 108, 123, 124), (117, 116, 131, 132), (110, 109, 124, 125), (118, 117, 132, 133), (111, 110, 125, 126), (123, 122, 137, 138), (131, 130, 145, 146), (124, 123, 138, 139), (132, 131, 146, 147), (125, 124, 139, 140), (133, 132, 147, 148), (126, 125, 140, 141), (134, 133, 148, 149), (127, 126, 141, 142), (135, 134, 149, 150), (128, 127, 142, 143), (121, 256, 136), (0, 135, 150), (129, 128, 143, 144), (122, 121, 136, 137), (130, 129, 144, 145), (142, 141, 156, 157), (150, 149, 164, 165), (143, 142, 157, 158), (136, 256, 151), (0, 150, 165), (144, 143, 158, 159), (137, 136, 151, 152), (145, 144, 159, 160), (138, 137, 152, 153), (146, 145, 160, 161), (139, 138, 153, 154), (147, 146, 161, 162), (140, 139, 154, 155), (148, 147, 162, 163), (141, 140, 155, 156), (149, 148, 163, 164), (161, 160, 175, 176), (154, 153, 168, 169), (162, 161, 176, 177), (155, 154, 169, 170), (163, 162, 177, 178), (156, 155, 170, 171), (164, 163, 178, 179), (157, 156, 171, 172), (165, 164, 179, 180), (158, 157, 172, 173), (151, 256, 166), (0, 165, 180), (159, 158, 173, 174), (152, 151, 166, 167), (160, 159, 174, 175), (153, 152, 167, 168), (180, 179, 194, 195), (173, 172, 187, 188), (166, 256, 181), (0, 180, 195), (174, 173, 188, 189), (167, 166, 181, 182), (175, 174, 189, 190), (168, 167, 182, 183), (176, 175, 190, 191), (169, 168, 183, 184), (177, 176, 191, 192), (170, 169, 184, 185), (178, 177, 192, 193), (171, 170, 185, 186), (179, 178, 193, 194), (172, 171, 186, 187), (192, 191, 206, 207), (185, 184, 199, 200), (193, 192, 207, 208), (186, 185, 200, 201), (194, 193, 208, 209), (187, 186, 201, 202), (195, 194, 209, 210), (188, 187, 202, 203), (181, 256, 196), (0, 195, 210), (189, 188, 203, 204), (182, 181, 196, 197), (190, 189, 204, 205), (183, 182, 197, 198), (191, 190, 205, 206), (184, 183, 198, 199), (196, 256, 211), (0, 210, 225), (204, 203, 218, 219), (197, 196, 211, 212), (205, 204, 219, 220), (198, 197, 212, 213), (206, 205, 220, 221), (199, 198, 213, 214), (207, 206, 221, 222), (200, 199, 214, 215), (208, 207, 222, 223), (201, 200, 215, 216), (209, 208, 223, 224), (202, 201, 216, 217), (210, 209, 224, 225), (203, 202, 217, 218), (215, 214, 229, 230), (223, 222, 237, 238), (216, 215, 230, 231), (224, 223, 238, 239), (217, 216, 231, 232), (225, 224, 239, 240), (218, 217, 232, 233), (211, 256, 226), (0, 225, 240), (219, 218, 233, 234), (212, 211, 226, 227), (220, 219, 234, 235), (213, 212, 227, 228), (221, 220, 235, 236), (214, 213, 228, 229), (222, 221, 236, 237), (234, 233, 248, 249), (227, 226, 241, 242), (235, 234, 249, 250), (228, 227, 242, 243), (236, 235, 250, 251), (229, 228, 243, 244), (237, 236, 251, 252), (230, 229, 244, 245), (238, 237, 252, 253), (231, 230, 245, 246), (239, 238, 253, 254), (232, 231, 246, 247), (240, 239, 254, 255), (233, 232, 247, 248), (226, 256, 241), (0, 240, 255), (253, 252, 268, 269), (246, 245, 261, 262), (254, 253, 269, 270), (247, 246, 262, 263), (255, 254, 270, 271), (248, 247, 263, 264), (241, 256, 257), (0, 255, 271), (249, 248, 264, 265), (242, 241, 257, 258), (250, 249, 265, 266), (243, 242, 258, 259), (251, 250, 266, 267), (244, 243, 259, 260), (252, 251, 267, 268), (245, 244, 260, 261), (258, 257, 272, 273), (266, 265, 280, 281), (259, 258, 273, 274), (267, 266, 281, 282), (260, 259, 274, 275), (268, 267, 282, 283), (261, 260, 275, 276), (269, 268, 283, 284), (262, 261, 276, 277), (270, 269, 284, 285), (263, 262, 277, 278), (271, 270, 285, 286), (264, 263, 278, 279), (257, 256, 272), (0, 271, 286), (265, 264, 279, 280), (277, 276, 291, 292), (285, 284, 299, 300), (278, 277, 292, 293), (286, 285, 300, 301), (279, 278, 293, 294), (272, 256, 287), (0, 286, 301), (280, 279, 294, 295), (273, 272, 287, 288), (281, 280, 295, 296), (274, 273, 288, 289), (282, 281, 296, 297), (275, 274, 289, 290), (283, 282, 297, 298), (276, 275, 290, 291), (284, 283, 298, 299), (296, 295, 310, 311), (289, 288, 303, 304), (297, 296, 311, 312), (290, 289, 304, 305), (298, 297, 312, 313), (291, 290, 305, 306), (299, 298, 313, 314), (292, 291, 306, 307), (300, 299, 314, 315), (293, 292, 307, 308), (301, 300, 315, 316), (294, 293, 308, 309), (287, 256, 302), (0, 301, 316), (295, 294, 309, 310), (288, 287, 302, 303), (315, 314, 329, 330), (308, 307, 322, 323), (316, 315, 330, 331), (309, 308, 323, 324), (302, 256, 317), (0, 316, 331), (310, 309, 324, 325), (303, 302, 317, 318), (311, 310, 325, 326), (304, 303, 318, 319), (312, 311, 326, 327), (305, 304, 319, 320), (313, 312, 327, 328), (306, 305, 320, 321), (314, 313, 328, 329), (307, 306, 321, 322), (327, 326, 341, 342), (320, 319, 334, 335), (328, 327, 342, 343), (321, 320, 335, 336), (329, 328, 343, 344), (322, 321, 336, 337), (330, 329, 344, 345), (323, 322, 337, 338), (331, 330, 345, 346), (324, 323, 338, 339), (317, 256, 332), (0, 331, 346), (325, 324, 339, 340), (318, 317, 332, 333), (326, 325, 340, 341), (319, 318, 333, 334), (346, 345, 360, 361), (339, 338, 353, 354), (332, 256, 347), (0, 346, 361), (340, 339, 354, 355), (333, 332, 347, 348), (341, 340, 355, 356), (334, 333, 348, 349), (342, 341, 356, 357), (335, 334, 349, 350), (343, 342, 357, 358), (336, 335, 350, 351), (344, 343, 358, 359), (337, 336, 351, 352), (345, 344, 359, 360), (338, 337, 352, 353), (350, 349, 364, 365), (358, 357, 372, 373), (351, 350, 365, 366), (359, 358, 373, 374), (352, 351, 366, 367), (360, 359, 374, 375), (353, 352, 367, 368), (361, 360, 375, 376), (354, 353, 368, 369), (347, 256, 362), (0, 361, 376), (355, 354, 369, 370), (348, 347, 362, 363), (356, 355, 370, 371), (349, 348, 363, 364), (357, 356, 371, 372), (369, 368, 383, 384), (362, 256, 377), (0, 376, 391), (370, 369, 384, 385), (363, 362, 377, 378), (371, 370, 385, 386), (364, 363, 378, 379), (372, 371, 386, 387), (365, 364, 379, 380), (373, 372, 387, 388), (366, 365, 380, 381), (374, 373, 388, 389), (367, 366, 381, 382), (375, 374, 389, 390), (368, 367, 382, 383), (376, 375, 390, 391), (388, 387, 402, 403), (381, 380, 395, 396), (389, 388, 403, 404), (382, 381, 396, 397), (390, 389, 404, 405), (383, 382, 397, 398), (391, 390, 405, 406), (384, 383, 398, 399), (377, 256, 392), (0, 391, 406), (385, 384, 399, 400), (378, 377, 392, 393), (386, 385, 400, 401), (379, 378, 393, 394), (387, 386, 401, 402), (380, 379, 394, 395), (392, 256, 407), (0, 406, 421), (400, 399, 414, 415), (393, 392, 407, 408), (401, 400, 415, 416), (394, 393, 408, 409), (402, 401, 416, 417), (395, 394, 409, 410), (403, 402, 417, 418), (396, 395, 410, 411), (404, 403, 418, 419), (397, 396, 411, 412), (405, 404, 419, 420), (398, 397, 412, 413), (406, 405, 420, 421), (399, 398, 413, 414), (411, 410, 425, 426), (419, 418, 433, 434), (412, 411, 426, 427), (420, 419, 434, 435), (413, 412, 427, 428), (421, 420, 435, 436), (414, 413, 428, 429), (407, 256, 422), (0, 421, 436), (415, 414, 429, 430), (408, 407, 422, 423), (416, 415, 430, 431), (409, 408, 423, 424), (417, 416, 431, 432), (410, 409, 424, 425), (418, 417, 432, 433), (430, 429, 444, 445), (423, 422, 437, 438), (431, 430, 445, 446), (424, 423, 438, 439), (432, 431, 446, 447), (425, 424, 439, 440), (433, 432, 447, 448), (426, 425, 440, 441), (434, 433, 448, 449), (427, 426, 441, 442), (435, 434, 449, 450), (428, 427, 442, 443), (436, 435, 450, 451), (429, 428, 443, 444), (422, 256, 437), (0, 436, 451), (449, 448, 463, 464), (442, 441, 456, 457), (450, 449, 464, 465), (443, 442, 457, 458), (451, 450, 465, 466), (444, 443, 458, 459), (437, 256, 452), (0, 451, 466), (445, 444, 459, 460), (438, 437, 452, 453), (446, 445, 460, 461), (439, 438, 453, 454), (447, 446, 461, 462), (440, 439, 454, 455), (448, 447, 462, 463), (441, 440, 455, 456), (461, 460, 475, 476), (454, 453, 468, 469), (462, 461, 476, 477), (455, 454, 469, 470), (463, 462, 477, 478), (456, 455, 470, 471), (464, 463, 478, 479), (457, 456, 471, 472), (465, 464, 479, 480), (458, 457, 472, 473), (466, 465, 480, 481), (459, 458, 473, 474), (452, 256, 467), (0, 466, 481), (460, 459, 474, 475), (453, 452, 467, 468)])
me_sphere.polygons.foreach_set('use_smooth', [True] * 512)
me_sphere.polygons.foreach_set('material_index', [0, 0, 0, 0, 0, 0, 0, 0, 0, 0, 0, 1, 0, 0, 1, 0, 0, 0, 1, 0, 0, 0, 0, 0, 0, 0, 0, 0, 0, 0, 0, 1, 0, 0, 0, 0, 0, 0, 1, 0, 0, 1, 0, 0, 0, 0, 0, 0, 1, 0, 0, 0, 0, 0, 0, 0, 0, 0, 0, 0, 0, 1, 0, 0, 0, 0, 0, 0, 1, 0, 0, 1, 0, 0, 0, 0, 0, 0, 0, 0, 0, 0, 0, 0, 0, 0, 0, 0, 0, 0, 0, 1, 0, 0, 1, 0, 0, 0, 0, 1, 0, 0, 1, 0, 0, 0, 0, 0, 0, 0, 0, 0, 0, 0, 0, 0, 0, 0, 0, 0, 0, 0, 1, 0, 0, 1, 0, 0, 0, 0, 1, 0, 0, 1, 0, 0, 0, 0, 0, 0, 0, 0, 0, 0, 0, 0, 0, 0, 0, 0, 0, 0, 0, 1, 0, 0, 1, 0, 0, 0, 0, 1, 0, 0, 1, 0, 0, 0, 0, 0, 0, 0, 0, 0, 0, 0, 0, 0, 0, 0, 0, 0, 0, 0, 1, 0, 0, 1, 0, 0, 0, 0, 1, 0, 0, 1, 0, 0, 0, 0, 0, 0, 0, 0, 0, 0, 0, 0, 0, 0, 0, 0, 0, 0, 1, 0, 0, 1, 0, 0, 0, 0, 0, 0, 0, 1, 0, 0, 0, 0, 0, 0, 0, 0, 0, 0, 0, 0, 1, 0, 0, 0, 0, 0, 0, 1, 0, 0, 1, 0, 0, 0, 0, 0, 0, 0, 0, 0, 0, 0, 0, 0, 0, 0, 0, 0, 0, 0, 1, 0, 0, 1, 0, 0, 0, 0, 1, 0, 0, 1, 0, 0, 0, 0, 0, 0, 0, 0, 0, 0, 0, 0, 0, 0, 0, 0, 0, 0, 0, 1, 0, 0, 1, 0, 0, 0, 0, 1, 0, 0, 1, 0, 0, 0, 0, 0, 0, 0, 0, 0, 0, 0, 0, 0, 0, 0, 0, 0, 0, 0, 1, 0, 0, 1, 0, 0, 0, 0, 1, 0, 0, 1, 0, 0, 0, 0, 0, 0, 0, 0, 0, 0, 0, 0, 0, 0, 0, 0, 0, 0, 1, 0, 0, 1, 0, 0, 0, 0, 1, 0, 0, 1, 0, 0, 0, 0, 0, 0, 0, 0, 0, 0, 0, 0, 0, 0, 0, 0, 0, 0, 0, 1, 0, 0, 1, 0, 0, 0, 0, 0, 0, 0, 1, 0, 0, 0, 0, 0, 0, 0, 0, 0, 0, 0, 0, 1, 0, 0, 0, 0, 0, 0, 1, 0, 0, 1, 0, 0, 0, 0, 0, 0, 0, 1, 0, 0, 0, 0, 0, 0, 0, 0, 0, 0, 0, 0, 1, 0, 0, 0, 0, 0, 0, 1, 0, 0, 1, 0, 0, 0, 0, 0, 0, 0, 0, 0, 0, 0, 0, 0, 0, 0, 0, 0, 0, 0, 1, 0, 0, 1, 0, 0, 0, 0, 1, 0, 0, 1, 0, 0, 0, 0, 0, 0, 0, 0, 0, 0, 0, 0, 0, 0, 0, 0, 0, 0, 1, 0, 0, 1, 0, 0])
me_sphere.materials.append(mat_eye)
me_sphere.materials.append(mat_pupil)
me_sphere.use_remesh_preserve_volume = False
me_sphere.use_remesh_preserve_attributes = False
me_sphere.use_mirror_vertex_groups = False
me_sphere.update()

# ---- objects
ob_simple_eye_rig = bpy.data.objects.new('Simple Eye Rig', None)
ob_head = bpy.data.objects.new('head', me_sphere_001)
ob_eye_l_001 = bpy.data.objects.new('eye.l.001', me_sphere_002)
ob_eye_l = bpy.data.objects.new('eye.l', me_sphere)
ob_focus = bpy.data.objects.new('Focus', None)
ob_lamp = bpy.data.objects.new('Lamp', light_lamp)
ob_camera = bpy.data.objects.new('Camera', cam_camera)

# ---- transforms, parenting, visibility, modifiers, constraints
ob_simple_eye_rig.location = (0.0, 0.0, 0.0)
ob_simple_eye_rig.empty_display_type = 'CUBE'
ob_simple_eye_rig.empty_image_offset = (0.0, 0.0)
ob_simple_eye_rig.lineart.crease_threshold = 0.0
ob_head.parent = ob_simple_eye_rig
ob_head.location = (1.085e-07, 2.112e-07, -8.78e-09)
ob_head.rotation_euler = (1.571, -0.0, 0.0)
ob_head.lineart.crease_threshold = 0.0
ob_eye_l_001.parent = ob_simple_eye_rig
ob_eye_l_001.location = (0.3598, -0.704, 0.1035)
ob_eye_l_001.rotation_euler = (1.571, -0.0, 0.0)
ob_eye_l_001.lineart.crease_threshold = 0.0
ob_eye_l.parent = ob_simple_eye_rig
ob_eye_l.location = (-0.436, -0.7712, 0.1201)
ob_eye_l.rotation_euler = (1.571, -0.0, 0.0)
ob_eye_l.lineart.crease_threshold = 0.0
ob_focus.location = (3.934, 0.0, 0.0)
ob_focus.empty_image_offset = (0.0, 0.0)
ob_focus.lineart.crease_threshold = 0.0
ob_lamp.location = (1.594, 0.1743, 5.904)
ob_lamp.rotation_euler = (0.6503, 0.05522, 5.008)
ob_lamp.lock_rotations_4d = False
ob_lamp.empty_display_type = 'ARROWS'
ob_lamp.color = (0.0, 0.0, 0.0, 0.0)
ob_lamp.lineart.crease_threshold = 0.0
ob_camera.location = (-1.81, 7.687, 5.344)
ob_camera.rotation_euler = (1.109, -0.0, 3.957)
ob_camera.lock_rotations_4d = False
ob_camera.empty_display_type = 'ARROWS'
ob_camera.color = (0.0, 0.0, 0.0, 0.0)
ob_camera.display_type = 'WIRE'
ob_camera.lineart.crease_threshold = 0.0

# ---- collection membership
col_collection_1.objects.link(ob_simple_eye_rig)
col_collection_1.objects.link(ob_head)
col_collection_1.objects.link(ob_eye_l_001)
col_collection_1.objects.link(ob_eye_l)
col_collection_1.objects.link(ob_focus)
col_collection_1.objects.link(ob_lamp)
col_collection_1.objects.link(ob_camera)

# ---- scene / render settings (as saved in the file)
scene.camera = ob_camera
scene.frame_start = 1; scene.frame_end = 119; scene.frame_set(49)
scene.render.engine = 'CYCLES'
scene.render.resolution_percentage = 50
scene.render.dither_intensity = 0.0
scene.cycles.use_denoising = False
scene.cycles.samples = 128
scene.cycles.sampling_pattern = 'TABULATED_SOBOL'
scene.cycles.use_adaptive_sampling = False
scene.cycles.use_light_tree = False
scene.cycles.blur_glossy = 0.0
scene.cycles.sample_clamp_indirect = 0.0
scene.view_settings.view_transform = 'Standard'
bpy.context.view_layer.update()
